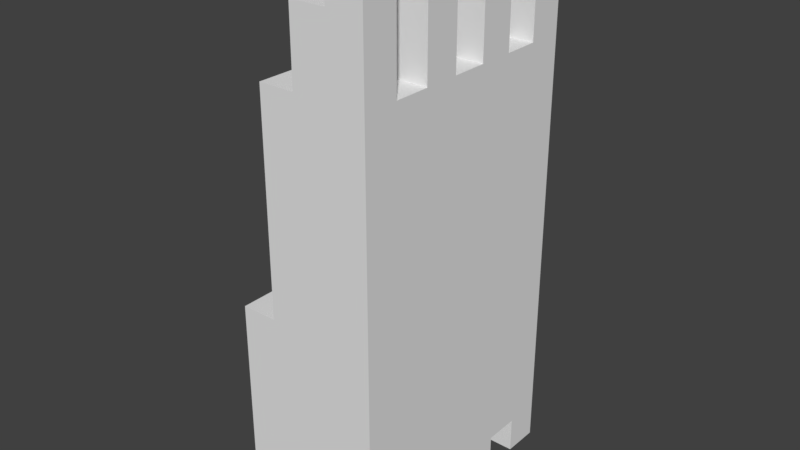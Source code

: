 # Source: ThunderBeastHand.blend  (saved by Blender 2.79.0; exported with 4.5.12 LTS)
import bpy
from mathutils import Matrix  # noqa: F401  (used for matrix-valued properties, if any)

bpy.ops.wm.read_factory_settings(use_empty=True)
scene = bpy.context.scene
scene.name = 'Scene'

# ---- collections
col_collection_1 = bpy.data.collections.new('Collection 1'); scene.collection.children.link(col_collection_1)

# ---- world
world_world = bpy.data.worlds.new('World'); scene.world = world_world
world_world.color = (0.05088, 0.05088, 0.05088)
world_world.use_sun_shadow = False
world_world.sun_shadow_jitter_overblur = 0.0
world_world.cycles.sampling_method = 'MANUAL'

# ---- meshes
me_thunderbeasthand_002 = bpy.data.meshes.new('ThunderBeastHand.002')
me_thunderbeasthand_002.from_pydata([(0.08154, -0.1929, 0.3991), (0.03154, -0.1929, 0.3991), (0.03154, -0.1929, 0.3491), (0.08154, -0.1929, 0.3491), (0.08154, -0.09286, 0.3991), (0.03154, -0.09286, 0.3991), (0.03154, -0.09286, 0.3491), (0.08154, -0.09286, 0.3491), (0.08154, 0.007139, 0.3991), (0.03154, 0.007139, 0.3991), (0.03154, 0.007139, 0.3491), (0.08154, 0.007139, 0.3491), (0.08154, 0.1071, 0.3991), (0.03154, 0.1071, 0.3991), (0.03154, 0.1071, 0.3491), (0.08154, 0.1071, 0.3491), (0.03154, -0.1929, 0.2991), (0.08154, -0.1929, 0.2991), (0.03154, -0.09286, 0.2991), (0.08154, -0.09286, 0.2991), (0.03154, 0.007139, 0.2991), (0.08154, 0.007139, 0.2991), (0.03154, 0.1071, 0.2991), (0.08154, 0.1071, 0.2991), (0.03154, -0.1929, 0.2491), (0.08154, -0.1929, 0.2491), (0.03154, -0.09286, 0.2491), (0.08154, -0.09286, 0.2491), (0.03154, 0.007139, 0.2491), (0.08154, 0.007139, 0.2491), (0.03154, 0.1071, 0.2491), (0.08154, 0.1071, 0.2491), (0.03154, -0.1929, 0.1991), (0.08154, -0.1929, 0.1991), (0.03154, -0.1929, 0.1491), (0.08154, -0.1929, 0.1491), (0.03154, -0.1929, 0.09914), (0.08154, -0.1929, 0.09914), (0.03154, -0.1929, 0.04914), (0.08154, -0.1929, 0.04914), (0.03154, -0.1929, -0.0008553), (0.08154, -0.1929, -0.0008553), (0.03154, -0.1929, -0.05086), (0.08154, -0.1929, -0.05086), (0.03154, -0.1929, -0.1009), (0.08154, -0.1929, -0.1009), (0.03154, -0.1929, -0.1509), (0.08154, -0.1929, -0.1509), (0.03154, -0.1929, -0.2009), (0.08154, -0.1929, -0.2009), (0.03154, -0.1929, -0.2509), (0.08154, -0.1929, -0.2509), (0.03154, -0.1929, -0.3009), (0.08154, -0.1929, -0.3009), (0.08154, -0.09286, -0.3009), (0.03154, -0.09286, -0.3009), (0.03154, -0.09286, -0.3509), (0.08154, -0.09286, -0.3509), (0.08154, 0.007139, -0.3009), (0.03154, 0.007139, -0.3009), (0.03154, 0.007139, -0.3509), (0.08154, 0.007139, -0.3509), (0.08154, 0.1071, -0.3009), (0.03154, 0.1071, -0.3009), (0.03154, 0.1071, -0.3509), (0.08154, 0.1071, -0.3509), (-0.01846, -0.1929, 0.3491), (-0.01846, -0.1929, 0.2991), (-0.01846, -0.09286, 0.3491), (-0.01846, -0.09286, 0.2991), (-0.01846, 0.007139, 0.3491), (-0.01846, 0.007139, 0.2991), (-0.01846, 0.1071, 0.3491), (-0.01846, 0.1071, 0.2991), (-0.01846, -0.1929, 0.2491), (-0.01846, -0.09286, 0.2491), (-0.01846, 0.007139, 0.2491), (-0.01846, 0.1071, 0.2491), (-0.01846, -0.1929, 0.1991), (-0.01846, -0.1929, 0.1491), (-0.01846, -0.1929, 0.09914), (-0.01846, -0.1929, 0.04914), (-0.01846, -0.1929, -0.0008553), (-0.01846, -0.1929, -0.05086), (-0.01846, -0.1929, -0.1009), (-0.01846, -0.1929, -0.1509), (-0.01846, -0.1929, -0.2009), (-0.01846, -0.1929, -0.2509), (-0.01846, -0.1929, -0.3009), (0.03154, 0.1071, -0.2509), (-0.01846, 0.1071, -0.2509), (-0.01846, 0.1071, -0.3009), (-0.06846, -0.1929, 0.2491), (-0.06846, -0.1929, 0.1991), (-0.06846, -0.1929, 0.1491), (-0.06846, -0.1929, 0.09914), (-0.06846, -0.1929, 0.04914), (-0.06846, -0.1929, -0.0008553), (-0.06846, -0.1929, -0.05086), (-0.06846, -0.1929, -0.1009), (-0.06846, -0.1929, -0.1509), (-0.06846, -0.1929, -0.2009), (-0.06846, -0.1929, -0.2509), (-0.06846, -0.1929, -0.3009), (-0.06846, -0.1929, -0.3509), (-0.01846, -0.1929, -0.3509), (-0.1185, -0.1929, -0.05086), (-0.1185, -0.1929, -0.1009), (-0.1185, -0.1929, -0.1509), (-0.1185, -0.1929, -0.2009), (-0.1185, -0.1929, -0.2509), (-0.1185, -0.1929, -0.3009), (-0.06846, -0.09286, -0.2509), (-0.1185, -0.09286, -0.2509), (-0.1185, -0.09286, -0.3009), (-0.06846, -0.09286, -0.3009), (-0.06846, 0.05714, -0.2509), (-0.1185, 0.05714, -0.2509), (-0.1185, 0.05714, -0.3009), (-0.06846, 0.05714, -0.3009), (-0.06846, -0.04286, -0.3009), (-0.1185, -0.04286, -0.3009), (-0.1185, -0.04286, -0.3509), (-0.06846, -0.04286, -0.3509), (-0.06846, 0.1071, -0.3009), (-0.1185, 0.1071, -0.3009), (-0.1185, 0.1071, -0.3509), (-0.06846, 0.1071, -0.3509), (0.08154, -0.1429, 0.3991), (0.08154, -0.1429, 0.3491), (0.03154, -0.1429, 0.3491), (0.03154, -0.1429, 0.3991), (0.08154, -0.04286, 0.3991), (0.08154, -0.04286, 0.3491), (0.03154, -0.04286, 0.3491), (0.03154, -0.04286, 0.3991), (0.08154, 0.05714, 0.3991), (0.08154, 0.05714, 0.3491), (0.03154, 0.05714, 0.3491), (0.03154, 0.05714, 0.3991), (0.08154, 0.1571, 0.3991), (0.08154, 0.1571, 0.3491), (0.03154, 0.1571, 0.3491), (0.03154, 0.1571, 0.3991), (0.08154, -0.1429, 0.2991), (0.03154, -0.1429, 0.2991), (0.08154, -0.04286, 0.2991), (0.03154, -0.04286, 0.2991), (0.08154, 0.05714, 0.2991), (0.03154, 0.05714, 0.2991), (0.08154, 0.1571, 0.2991), (0.03154, 0.1571, 0.2991), (0.08154, -0.1429, 0.2491), (0.03154, -0.1429, 0.2491), (0.08154, -0.04286, 0.2491), (0.03154, -0.04286, 0.2491), (0.08154, 0.05714, 0.2491), (0.03154, 0.05714, 0.2491), (0.08154, 0.1571, 0.2491), (0.03154, 0.1571, 0.2491), (0.08154, 0.1571, 0.1991), (0.03154, 0.1571, 0.1991), (0.08154, 0.1571, 0.1491), (0.03154, 0.1571, 0.1491), (0.08154, 0.1571, 0.09914), (0.03154, 0.1571, 0.09914), (0.08154, 0.1571, 0.04914), (0.03154, 0.1571, 0.04914), (0.08154, 0.1571, -0.0008553), (0.03154, 0.1571, -0.0008553), (0.08154, 0.1571, -0.05086), (0.03154, 0.1571, -0.05086), (0.08154, 0.1571, -0.1009), (0.03154, 0.1571, -0.1009), (0.08154, 0.1571, -0.1509), (0.03154, 0.1571, -0.1509), (0.08154, 0.1571, -0.2009), (0.03154, 0.1571, -0.2009), (0.08154, 0.1571, -0.2509), (0.03154, 0.1571, -0.2509), (0.08154, 0.1571, -0.3009), (0.03154, 0.1571, -0.3009), (0.08154, -0.04286, -0.3009), (0.08154, -0.04286, -0.3509), (0.03154, -0.04286, -0.3509), (0.03154, -0.04286, -0.3009), (0.08154, 0.05714, -0.3009), (0.08154, 0.05714, -0.3509), (0.03154, 0.05714, -0.3509), (0.03154, 0.05714, -0.3009), (0.08154, 0.1571, -0.3509), (0.03154, 0.1571, -0.3509), (-0.01846, -0.1429, 0.2991), (-0.01846, -0.1429, 0.3491), (-0.01846, -0.04286, 0.2991), (-0.01846, -0.04286, 0.3491), (-0.01846, 0.05714, 0.2991), (-0.01846, 0.05714, 0.3491), (-0.01846, 0.1571, 0.2991), (-0.01846, 0.1571, 0.3491), (-0.01846, -0.1429, 0.2491), (-0.01846, -0.04286, 0.2491), (-0.01846, 0.05714, 0.2491), (-0.01846, 0.1571, 0.2491), (-0.01846, 0.1571, 0.1991), (-0.01846, 0.1571, 0.1491), (-0.01846, 0.1571, 0.09914), (-0.01846, 0.1571, 0.04914), (-0.01846, 0.1571, -0.0008553), (-0.01846, 0.1571, -0.05086), (-0.01846, 0.1571, -0.1009), (-0.01846, 0.1571, -0.1509), (-0.01846, 0.1571, -0.2009), (-0.01846, 0.1571, -0.2509), (0.03154, -0.1429, -0.2509), (0.03154, -0.1429, -0.3009), (-0.01846, -0.1429, -0.3009), (-0.01846, -0.1429, -0.2509), (-0.01846, 0.1571, -0.3009), (-0.06846, 0.1571, 0.1991), (-0.06846, 0.1571, 0.2491), (-0.06846, 0.1571, 0.1491), (-0.06846, 0.1571, 0.09914), (-0.06846, 0.1571, 0.04914), (-0.06846, 0.1571, -0.0008553), (-0.06846, 0.1571, -0.05086), (-0.06846, 0.1571, -0.1009), (-0.06846, 0.1571, -0.1509), (-0.06846, 0.1571, -0.2009), (-0.06846, 0.1571, -0.2509), (-0.06846, -0.1429, -0.3009), (-0.06846, -0.1429, -0.2509), (-0.01846, -0.1429, -0.3509), (-0.06846, -0.1429, -0.3509), (-0.1185, 0.1571, -0.1009), (-0.1185, 0.1571, -0.05086), (-0.1185, 0.1571, -0.1509), (-0.1185, 0.1571, -0.2009), (-0.1185, 0.1571, -0.2509), (-0.1185, -0.1429, -0.3009), (-0.1185, -0.1429, -0.2509), (-0.06846, 0.007139, -0.2509), (-0.06846, 0.007139, -0.3009), (-0.1185, 0.007139, -0.3009), (-0.1185, 0.007139, -0.2509), (-0.06846, 0.1571, -0.3009), (-0.1185, 0.1571, -0.3009), (-0.06846, 0.007139, -0.3509), (-0.1185, 0.007139, -0.3509), (-0.06846, 0.1571, -0.3509), (-0.1185, 0.1571, -0.3509), (-0.06846, -0.1429, 0.2491), (-0.06846, -0.09286, 0.2491), (-0.06846, -0.04286, 0.2491), (-0.06846, 0.007139, 0.2491), (-0.06846, 0.05714, 0.2491), (-0.06846, 0.1071, 0.2491), (-0.06846, -0.1429, -0.05086), (-0.1185, -0.1429, -0.05086), (-0.06846, -0.09286, -0.05086), (-0.1185, -0.09286, -0.05086), (-0.06846, -0.04286, -0.05086), (-0.1185, -0.04286, -0.05086), (-0.06846, 0.007139, -0.05086), (-0.1185, 0.007139, -0.05086), (-0.06846, 0.05714, -0.05086), (-0.1185, 0.05714, -0.05086), (-0.06846, 0.1071, -0.05086), (-0.1185, 0.1071, -0.05086), (0.08154, -0.1429, -0.3009), (-0.01846, -0.09286, -0.2509), (0.03154, -0.09286, -0.2509), (-0.01846, -0.04286, -0.2509), (0.03154, -0.04286, -0.2509), (-0.01846, 0.007139, -0.2509), (0.03154, 0.007139, -0.2509), (-0.01846, 0.05714, -0.2509), (0.03154, 0.05714, -0.2509), (-0.06846, -0.04286, -0.2509), (-0.06846, 0.1071, -0.2509), (0.08154, -0.1429, 0.1991), (0.08154, -0.09286, 0.1991), (0.08154, -0.04286, 0.1991), (0.08154, 0.007139, 0.1991), (0.08154, 0.05714, 0.1991), (0.08154, 0.1071, 0.1991), (0.08154, -0.1429, 0.1491), (0.08154, -0.09286, 0.1491), (0.08154, -0.04286, 0.1491), (0.08154, 0.007139, 0.1491), (0.08154, 0.05714, 0.1491), (0.08154, 0.1071, 0.1491), (0.08154, -0.1429, 0.09914), (0.08154, -0.09286, 0.09914), (0.08154, -0.04286, 0.09914), (0.08154, 0.007139, 0.09914), (0.08154, 0.05714, 0.09914), (0.08154, 0.1071, 0.09914), (0.08154, -0.1429, 0.04914), (0.08154, -0.09286, 0.04914), (0.08154, -0.04286, 0.04914), (0.08154, 0.007139, 0.04914), (0.08154, 0.05714, 0.04914), (0.08154, 0.1071, 0.04914), (0.08154, -0.1429, -0.0008553), (0.08154, -0.09286, -0.0008553), (0.08154, -0.04286, -0.0008553), (0.08154, 0.007139, -0.0008553), (0.08154, 0.05714, -0.0008553), (0.08154, 0.1071, -0.0008553), (0.08154, -0.1429, -0.05086), (0.08154, -0.09286, -0.05086), (0.08154, -0.04286, -0.05086), (0.08154, 0.007139, -0.05086), (0.08154, 0.05714, -0.05086), (0.08154, 0.1071, -0.05086), (0.08154, -0.1429, -0.1009), (0.08154, -0.09286, -0.1009), (0.08154, -0.04286, -0.1009), (0.08154, 0.007139, -0.1009), (0.08154, 0.05714, -0.1009), (0.08154, 0.1071, -0.1009), (0.08154, -0.1429, -0.1509), (0.08154, -0.09286, -0.1509), (0.08154, -0.04286, -0.1509), (0.08154, 0.007139, -0.1509), (0.08154, 0.05714, -0.1509), (0.08154, 0.1071, -0.1509), (0.08154, -0.1429, -0.2009), (0.08154, -0.09286, -0.2009), (0.08154, -0.04286, -0.2009), (0.08154, 0.007139, -0.2009), (0.08154, 0.05714, -0.2009), (0.08154, 0.1071, -0.2009), (0.08154, -0.1429, -0.2509), (0.08154, -0.09286, -0.2509), (0.08154, -0.04286, -0.2509), (0.08154, 0.007139, -0.2509), (0.08154, 0.05714, -0.2509), (0.08154, 0.1071, -0.2509), (-0.06846, -0.1429, 0.1991), (-0.06846, -0.09286, 0.1991), (-0.06846, -0.04286, 0.1991), (-0.06846, 0.007139, 0.1991), (-0.06846, 0.05714, 0.1991), (-0.06846, 0.1071, 0.1991), (-0.06846, -0.1429, 0.1491), (-0.06846, -0.09286, 0.1491), (-0.06846, -0.04286, 0.1491), (-0.06846, 0.007139, 0.1491), (-0.06846, 0.05714, 0.1491), (-0.06846, 0.1071, 0.1491), (-0.06846, -0.1429, 0.09914), (-0.06846, -0.09286, 0.09914), (-0.06846, -0.04286, 0.09914), (-0.06846, 0.007139, 0.09914), (-0.06846, 0.05714, 0.09914), (-0.06846, 0.1071, 0.09914), (-0.06846, -0.1429, 0.04914), (-0.06846, -0.09286, 0.04914), (-0.06846, -0.04286, 0.04914), (-0.06846, 0.007139, 0.04914), (-0.06846, 0.05714, 0.04914), (-0.06846, 0.1071, 0.04914), (-0.06846, -0.1429, -0.0008553), (-0.06846, -0.09286, -0.0008553), (-0.06846, -0.04286, -0.0008553), (-0.06846, 0.007139, -0.0008553), (-0.06846, 0.05714, -0.0008553), (-0.06846, 0.1071, -0.0008553), (-0.1185, -0.1429, -0.1009), (-0.1185, -0.09286, -0.1009), (-0.1185, -0.04286, -0.1009), (-0.1185, 0.007139, -0.1009), (-0.1185, 0.05714, -0.1009), (-0.1185, 0.1071, -0.1009), (-0.1185, -0.1429, -0.1509), (-0.1185, -0.09286, -0.1509), (-0.1185, -0.04286, -0.1509), (-0.1185, 0.007139, -0.1509), (-0.1185, 0.05714, -0.1509), (-0.1185, 0.1071, -0.1509), (-0.1185, -0.1429, -0.2009), (-0.1185, -0.09286, -0.2009), (-0.1185, -0.04286, -0.2009), (-0.1185, 0.007139, -0.2009), (-0.1185, 0.05714, -0.2009), (-0.1185, 0.1071, -0.2009), (-0.1185, -0.04286, -0.2509), (-0.1185, 0.1071, -0.2509)], [], [(0, 1, 2, 3), (4, 5, 6, 7), (8, 9, 10, 11), (12, 13, 14, 15), (3, 2, 16, 17), (7, 6, 18, 19), (11, 10, 20, 21), (15, 14, 22, 23), (17, 16, 24, 25), (19, 18, 26, 27), (21, 20, 28, 29), (23, 22, 30, 31), (25, 24, 32, 33), (33, 32, 34, 35), (35, 34, 36, 37), (37, 36, 38, 39), (39, 38, 40, 41), (41, 40, 42, 43), (43, 42, 44, 45), (45, 44, 46, 47), (47, 46, 48, 49), (49, 48, 50, 51), (51, 50, 52, 53), (54, 55, 56, 57), (58, 59, 60, 61), (62, 63, 64, 65), (2, 66, 67, 16), (6, 68, 69, 18), (10, 70, 71, 20), (14, 72, 73, 22), (16, 67, 74, 24), (18, 69, 75, 26), (20, 71, 76, 28), (22, 73, 77, 30), (24, 74, 78, 32), (32, 78, 79, 34), (34, 79, 80, 36), (36, 80, 81, 38), (38, 81, 82, 40), (40, 82, 83, 42), (42, 83, 84, 44), (44, 84, 85, 46), (46, 85, 86, 48), (48, 86, 87, 50), (50, 87, 88, 52), (89, 90, 91, 63), (74, 92, 93, 78), (78, 93, 94, 79), (79, 94, 95, 80), (80, 95, 96, 81), (81, 96, 97, 82), (82, 97, 98, 83), (83, 98, 99, 84), (84, 99, 100, 85), (85, 100, 101, 86), (86, 101, 102, 87), (87, 102, 103, 88), (88, 103, 104, 105), (98, 106, 107, 99), (99, 107, 108, 100), (100, 108, 109, 101), (101, 109, 110, 102), (102, 110, 111, 103), (112, 113, 114, 115), (116, 117, 118, 119), (120, 121, 122, 123), (124, 125, 126, 127), (128, 129, 130, 131), (132, 133, 134, 135), (136, 137, 138, 139), (140, 141, 142, 143), (129, 144, 145, 130), (133, 146, 147, 134), (137, 148, 149, 138), (141, 150, 151, 142), (144, 152, 153, 145), (146, 154, 155, 147), (148, 156, 157, 149), (150, 158, 159, 151), (158, 160, 161, 159), (160, 162, 163, 161), (162, 164, 165, 163), (164, 166, 167, 165), (166, 168, 169, 167), (168, 170, 171, 169), (170, 172, 173, 171), (172, 174, 175, 173), (174, 176, 177, 175), (176, 178, 179, 177), (178, 180, 181, 179), (182, 183, 184, 185), (186, 187, 188, 189), (180, 190, 191, 181), (130, 145, 192, 193), (134, 147, 194, 195), (138, 149, 196, 197), (142, 151, 198, 199), (145, 153, 200, 192), (147, 155, 201, 194), (149, 157, 202, 196), (151, 159, 203, 198), (159, 161, 204, 203), (161, 163, 205, 204), (163, 165, 206, 205), (165, 167, 207, 206), (167, 169, 208, 207), (169, 171, 209, 208), (171, 173, 210, 209), (173, 175, 211, 210), (175, 177, 212, 211), (177, 179, 213, 212), (214, 215, 216, 217), (179, 181, 218, 213), (203, 204, 219, 220), (204, 205, 221, 219), (205, 206, 222, 221), (206, 207, 223, 222), (207, 208, 224, 223), (208, 209, 225, 224), (209, 210, 226, 225), (210, 211, 227, 226), (211, 212, 228, 227), (212, 213, 229, 228), (217, 216, 230, 231), (216, 232, 233, 230), (225, 226, 234, 235), (226, 227, 236, 234), (227, 228, 237, 236), (228, 229, 238, 237), (231, 230, 239, 240), (241, 242, 243, 244), (229, 245, 246, 238), (242, 247, 248, 243), (245, 249, 250, 246), (0, 128, 131, 1), (4, 132, 135, 5), (8, 136, 139, 9), (12, 140, 143, 13), (152, 27, 26, 153), (154, 29, 28, 155), (156, 31, 30, 157), (2, 130, 193, 66), (6, 134, 195, 68), (10, 138, 197, 70), (14, 142, 199, 72), (153, 26, 75, 200), (155, 28, 76, 201), (157, 30, 77, 202), (74, 200, 251, 92), (200, 75, 252, 251), (75, 201, 253, 252), (201, 76, 254, 253), (76, 202, 255, 254), (202, 77, 256, 255), (77, 203, 220, 256), (98, 257, 258, 106), (257, 259, 260, 258), (259, 261, 262, 260), (261, 263, 264, 262), (263, 265, 266, 264), (265, 267, 268, 266), (267, 225, 235, 268), (53, 52, 215, 269), (269, 215, 55, 54), (182, 185, 59, 58), (186, 189, 63, 62), (57, 56, 184, 183), (61, 60, 188, 187), (65, 64, 191, 190), (214, 217, 270, 271), (271, 270, 272, 273), (273, 272, 274, 275), (275, 274, 276, 277), (277, 276, 90, 89), (52, 88, 216, 215), (63, 91, 218, 181), (217, 231, 112, 270), (270, 112, 278, 272), (272, 278, 241, 274), (274, 241, 116, 276), (276, 116, 279, 90), (90, 279, 229, 213), (105, 104, 233, 232), (231, 240, 113, 112), (241, 244, 117, 116), (103, 111, 239, 230), (115, 114, 121, 120), (119, 118, 125, 124), (123, 122, 248, 247), (127, 126, 250, 249), (0, 3, 129, 128), (4, 7, 133, 132), (8, 11, 137, 136), (12, 15, 141, 140), (3, 17, 144, 129), (7, 19, 146, 133), (11, 21, 148, 137), (15, 23, 150, 141), (17, 25, 152, 144), (19, 27, 154, 146), (21, 29, 156, 148), (23, 31, 158, 150), (25, 33, 280, 152), (152, 280, 281, 27), (27, 281, 282, 154), (154, 282, 283, 29), (29, 283, 284, 156), (156, 284, 285, 31), (31, 285, 160, 158), (33, 35, 286, 280), (280, 286, 287, 281), (281, 287, 288, 282), (282, 288, 289, 283), (283, 289, 290, 284), (284, 290, 291, 285), (285, 291, 162, 160), (35, 37, 292, 286), (286, 292, 293, 287), (287, 293, 294, 288), (288, 294, 295, 289), (289, 295, 296, 290), (290, 296, 297, 291), (291, 297, 164, 162), (37, 39, 298, 292), (292, 298, 299, 293), (293, 299, 300, 294), (294, 300, 301, 295), (295, 301, 302, 296), (296, 302, 303, 297), (297, 303, 166, 164), (39, 41, 304, 298), (298, 304, 305, 299), (299, 305, 306, 300), (300, 306, 307, 301), (301, 307, 308, 302), (302, 308, 309, 303), (303, 309, 168, 166), (41, 43, 310, 304), (304, 310, 311, 305), (305, 311, 312, 306), (306, 312, 313, 307), (307, 313, 314, 308), (308, 314, 315, 309), (309, 315, 170, 168), (43, 45, 316, 310), (310, 316, 317, 311), (311, 317, 318, 312), (312, 318, 319, 313), (313, 319, 320, 314), (314, 320, 321, 315), (315, 321, 172, 170), (45, 47, 322, 316), (316, 322, 323, 317), (317, 323, 324, 318), (318, 324, 325, 319), (319, 325, 326, 320), (320, 326, 327, 321), (321, 327, 174, 172), (47, 49, 328, 322), (322, 328, 329, 323), (323, 329, 330, 324), (324, 330, 331, 325), (325, 331, 332, 326), (326, 332, 333, 327), (327, 333, 176, 174), (49, 51, 334, 328), (328, 334, 335, 329), (329, 335, 336, 330), (330, 336, 337, 331), (331, 337, 338, 332), (332, 338, 339, 333), (333, 339, 178, 176), (51, 53, 269, 334), (334, 269, 54, 335), (335, 54, 182, 336), (336, 182, 58, 337), (337, 58, 186, 338), (338, 186, 62, 339), (339, 62, 180, 178), (54, 57, 183, 182), (58, 61, 187, 186), (62, 65, 190, 180), (88, 105, 232, 216), (112, 115, 120, 278), (278, 120, 242, 241), (116, 119, 124, 279), (279, 124, 245, 229), (120, 123, 247, 242), (124, 127, 249, 245), (1, 131, 130, 2), (5, 135, 134, 6), (9, 139, 138, 10), (13, 143, 142, 14), (214, 271, 55, 215), (271, 273, 185, 55), (273, 275, 59, 185), (275, 277, 189, 59), (277, 89, 63, 189), (55, 185, 184, 56), (59, 189, 188, 60), (63, 181, 191, 64), (66, 193, 192, 67), (68, 195, 194, 69), (70, 197, 196, 71), (72, 199, 198, 73), (67, 192, 200, 74), (69, 194, 201, 75), (71, 196, 202, 76), (73, 198, 203, 77), (90, 213, 218, 91), (92, 251, 340, 93), (251, 252, 341, 340), (252, 253, 342, 341), (253, 254, 343, 342), (254, 255, 344, 343), (255, 256, 345, 344), (256, 220, 219, 345), (93, 340, 346, 94), (340, 341, 347, 346), (341, 342, 348, 347), (342, 343, 349, 348), (343, 344, 350, 349), (344, 345, 351, 350), (345, 219, 221, 351), (94, 346, 352, 95), (346, 347, 353, 352), (347, 348, 354, 353), (348, 349, 355, 354), (349, 350, 356, 355), (350, 351, 357, 356), (351, 221, 222, 357), (95, 352, 358, 96), (352, 353, 359, 358), (353, 354, 360, 359), (354, 355, 361, 360), (355, 356, 362, 361), (356, 357, 363, 362), (357, 222, 223, 363), (96, 358, 364, 97), (358, 359, 365, 364), (359, 360, 366, 365), (360, 361, 367, 366), (361, 362, 368, 367), (362, 363, 369, 368), (363, 223, 224, 369), (97, 364, 257, 98), (364, 365, 259, 257), (365, 366, 261, 259), (366, 367, 263, 261), (367, 368, 265, 263), (368, 369, 267, 265), (369, 224, 225, 267), (103, 230, 233, 104), (106, 258, 370, 107), (258, 260, 371, 370), (260, 262, 372, 371), (262, 264, 373, 372), (264, 266, 374, 373), (266, 268, 375, 374), (268, 235, 234, 375), (107, 370, 376, 108), (370, 371, 377, 376), (371, 372, 378, 377), (372, 373, 379, 378), (373, 374, 380, 379), (374, 375, 381, 380), (375, 234, 236, 381), (108, 376, 382, 109), (376, 377, 383, 382), (377, 378, 384, 383), (378, 379, 385, 384), (379, 380, 386, 385), (380, 381, 387, 386), (381, 236, 237, 387), (109, 382, 240, 110), (382, 383, 113, 240), (383, 384, 388, 113), (384, 385, 244, 388), (385, 386, 117, 244), (386, 387, 389, 117), (387, 237, 238, 389), (110, 240, 239, 111), (113, 388, 121, 114), (388, 244, 243, 121), (117, 389, 125, 118), (389, 238, 246, 125), (121, 243, 248, 122), (125, 246, 250, 126)])
_ca = me_thunderbeasthand_002.color_attributes.new('Col', 'BYTE_COLOR', 'CORNER')
_ca.data.foreach_set('color', [0.0331, 0.0, 0.1329, 1.0, 0.0331, 0.0, 0.1329, 1.0, 0.0331, 0.0, 0.1329, 1.0, 0.0331, 0.0, 0.1329, 1.0, 0.0331, 0.0, 0.1329, 1.0, 0.0331, 0.0, 0.1329, 1.0, 0.0331, 0.0, 0.1329, 1.0, 0.0331, 0.0, 0.1329, 1.0, 0.0331, 0.0, 0.1329, 1.0, 0.0331, 0.0, 0.1329, 1.0, 0.0331, 0.0, 0.1329, 1.0, 0.0331, 0.0, 0.1329, 1.0, 0.0331, 0.0, 0.1329, 1.0, 0.0331, 0.0, 0.1329, 1.0, 0.0331, 0.0, 0.1329, 1.0, 0.0331, 0.0, 0.1329, 1.0, 0.06125, 0.01161, 0.3185, 1.0, 0.06125, 0.01161, 0.3185, 1.0, 0.06125, 0.01161, 0.3185, 1.0, 0.06125, 0.01161, 0.3185, 1.0, 0.06125, 0.01161, 0.3185, 1.0, 0.06125, 0.01161, 0.3185, 1.0, 0.06125, 0.01161, 0.3185, 1.0, 0.06125, 0.01161, 0.3185, 1.0, 0.06125, 0.01161, 0.3185, 1.0, 0.06125, 0.01161, 0.3185, 1.0, 0.06125, 0.01161, 0.3185, 1.0, 0.06125, 0.01161, 0.3185, 1.0, 0.06125, 0.01161, 0.3185, 1.0, 0.06125, 0.01161, 0.3185, 1.0, 0.06125, 0.01161, 0.3185, 1.0, 0.06125, 0.01161, 0.3185, 1.0, 0.07227, 0.02122, 0.3185, 1.0, 0.07227, 0.02122, 0.3185, 1.0, 0.07227, 0.02122, 0.3185, 1.0, 0.07227, 0.02122, 0.3185, 1.0, 0.06125, 0.01161, 0.3185, 1.0, 0.06125, 0.01161, 0.3185, 1.0, 0.06125, 0.01161, 0.3185, 1.0, 0.06125, 0.01161, 0.3185, 1.0, 0.06125, 0.01161, 0.3185, 1.0, 0.06125, 0.01161, 0.3185, 1.0, 0.06125, 0.01161, 0.3185, 1.0, 0.06125, 0.01161, 0.3185, 1.0, 0.06125, 0.01161, 0.3185, 1.0, 0.06125, 0.01161, 0.3185, 1.0, 0.06125, 0.01161, 0.3185, 1.0, 0.06125, 0.01161, 0.3185, 1.0, 0.07227, 0.02122, 0.3185, 1.0, 0.07227, 0.02122, 0.3185, 1.0, 0.07227, 0.02122, 0.3185, 1.0, 0.07227, 0.02122, 0.3185, 1.0, 0.06125, 0.01161, 0.3185, 1.0, 0.06125, 0.01161, 0.3185, 1.0, 0.06125, 0.01161, 0.3185, 1.0, 0.06125, 0.01161, 0.3185, 1.0, 0.07227, 0.02122, 0.3185, 1.0, 0.07227, 0.02122, 0.3185, 1.0, 0.07227, 0.02122, 0.3185, 1.0, 0.07227, 0.02122, 0.3185, 1.0, 0.06125, 0.01161, 0.3185, 1.0, 0.06125, 0.01161, 0.3185, 1.0, 0.06125, 0.01161, 0.3185, 1.0, 0.06125, 0.01161, 0.3185, 1.0, 0.07227, 0.02122, 0.3185, 1.0, 0.07227, 0.02122, 0.3185, 1.0, 0.07227, 0.02122, 0.3185, 1.0, 0.07227, 0.02122, 0.3185, 1.0, 0.06125, 0.01161, 0.3185, 1.0, 0.06125, 0.01161, 0.3185, 1.0, 0.06125, 0.01161, 0.3185, 1.0, 0.06125, 0.01161, 0.3185, 1.0, 0.07227, 0.02122, 0.3185, 1.0, 0.07227, 0.02122, 0.3185, 1.0, 0.07227, 0.02122, 0.3185, 1.0, 0.07227, 0.02122, 0.3185, 1.0, 0.07227, 0.02122, 0.3185, 1.0, 0.07227, 0.02122, 0.3185, 1.0, 0.07227, 0.02122, 0.3185, 1.0, 0.07227, 0.02122, 0.3185, 1.0, 0.06125, 0.01161, 0.3185, 1.0, 0.06125, 0.01161, 0.3185, 1.0, 0.06125, 0.01161, 0.3185, 1.0, 0.06125, 0.01161, 0.3185, 1.0, 0.07227, 0.02122, 0.3185, 1.0, 0.07227, 0.02122, 0.3185, 1.0, 0.07227, 0.02122, 0.3185, 1.0, 0.07227, 0.02122, 0.3185, 1.0, 0.07227, 0.02122, 0.3185, 1.0, 0.07227, 0.02122, 0.3185, 1.0, 0.07227, 0.02122, 0.3185, 1.0, 0.07227, 0.02122, 0.3185, 1.0, 0.07227, 0.02122, 0.3185, 1.0, 0.07227, 0.02122, 0.3185, 1.0, 0.07227, 0.02122, 0.3185, 1.0, 0.07227, 0.02122, 0.3185, 1.0, 0.07227, 0.02122, 0.3185, 1.0, 0.07227, 0.02122, 0.3185, 1.0, 0.07227, 0.02122, 0.3185, 1.0, 0.07227, 0.02122, 0.3185, 1.0, 0.07227, 0.02122, 0.3185, 1.0, 0.07227, 0.02122, 0.3185, 1.0, 0.07227, 0.02122, 0.3185, 1.0, 0.07227, 0.02122, 0.3185, 1.0, 0.06125, 0.01161, 0.3185, 1.0, 0.06125, 0.01161, 0.3185, 1.0, 0.06125, 0.01161, 0.3185, 1.0, 0.06125, 0.01161, 0.3185, 1.0, 0.06125, 0.01161, 0.3185, 1.0, 0.06125, 0.01161, 0.3185, 1.0, 0.06125, 0.01161, 0.3185, 1.0, 0.06125, 0.01161, 0.3185, 1.0, 0.07227, 0.02122, 0.3185, 1.0, 0.07227, 0.02122, 0.3185, 1.0, 0.07227, 0.02122, 0.3185, 1.0, 0.07227, 0.02122, 0.3185, 1.0, 0.06125, 0.01161, 0.3185, 1.0, 0.06125, 0.01161, 0.3185, 1.0, 0.06125, 0.01161, 0.3185, 1.0, 0.06125, 0.01161, 0.3185, 1.0, 0.07227, 0.02122, 0.3185, 1.0, 0.07227, 0.02122, 0.3185, 1.0, 0.07227, 0.02122, 0.3185, 1.0, 0.07227, 0.02122, 0.3185, 1.0, 0.06125, 0.01161, 0.3185, 1.0, 0.06125, 0.01161, 0.3185, 1.0, 0.06125, 0.01161, 0.3185, 1.0, 0.06125, 0.01161, 0.3185, 1.0, 0.07227, 0.02122, 0.3185, 1.0, 0.07227, 0.02122, 0.3185, 1.0, 0.07227, 0.02122, 0.3185, 1.0, 0.07227, 0.02122, 0.3185, 1.0, 0.07227, 0.02122, 0.3185, 1.0, 0.07227, 0.02122, 0.3185, 1.0, 0.07227, 0.02122, 0.3185, 1.0, 0.07227, 0.02122, 0.3185, 1.0, 0.07227, 0.02122, 0.3185, 1.0, 0.07227, 0.02122, 0.3185, 1.0, 0.07227, 0.02122, 0.3185, 1.0, 0.07227, 0.02122, 0.3185, 1.0, 0.06125, 0.01161, 0.3185, 1.0, 0.06125, 0.01161, 0.3185, 1.0, 0.06125, 0.01161, 0.3185, 1.0, 0.06125, 0.01161, 0.3185, 1.0, 0.07227, 0.02122, 0.3185, 1.0, 0.07227, 0.02122, 0.3185, 1.0, 0.07227, 0.02122, 0.3185, 1.0, 0.07227, 0.02122, 0.3185, 1.0, 0.06125, 0.01161, 0.3185, 1.0, 0.06125, 0.01161, 0.3185, 1.0, 0.06125, 0.01161, 0.3185, 1.0, 0.06125, 0.01161, 0.3185, 1.0, 0.07227, 0.02122, 0.3185, 1.0, 0.07227, 0.02122, 0.3185, 1.0, 0.07227, 0.02122, 0.3185, 1.0, 0.07227, 0.02122, 0.3185, 1.0, 0.06125, 0.01161, 0.3185, 1.0, 0.06125, 0.01161, 0.3185, 1.0, 0.06125, 0.01161, 0.3185, 1.0, 0.06125, 0.01161, 0.3185, 1.0, 0.07227, 0.02122, 0.3185, 1.0, 0.07227, 0.02122, 0.3185, 1.0, 0.07227, 0.02122, 0.3185, 1.0, 0.07227, 0.02122, 0.3185, 1.0, 0.06125, 0.01161, 0.3185, 1.0, 0.06125, 0.01161, 0.3185, 1.0, 0.06125, 0.01161, 0.3185, 1.0, 0.06125, 0.01161, 0.3185, 1.0, 0.07227, 0.02122, 0.3185, 1.0, 0.07227, 0.02122, 0.3185, 1.0, 0.07227, 0.02122, 0.3185, 1.0, 0.07227, 0.02122, 0.3185, 1.0, 0.07227, 0.02122, 0.3185, 1.0, 0.07227, 0.02122, 0.3185, 1.0, 0.07227, 0.02122, 0.3185, 1.0, 0.07227, 0.02122, 0.3185, 1.0, 0.06125, 0.01161, 0.3185, 1.0, 0.06125, 0.01161, 0.3185, 1.0, 0.06125, 0.01161, 0.3185, 1.0, 0.06125, 0.01161, 0.3185, 1.0, 0.07227, 0.02122, 0.3185, 1.0, 0.07227, 0.02122, 0.3185, 1.0, 0.07227, 0.02122, 0.3185, 1.0, 0.07227, 0.02122, 0.3185, 1.0, 0.07227, 0.02122, 0.3185, 1.0, 0.07227, 0.02122, 0.3185, 1.0, 0.07227, 0.02122, 0.3185, 1.0, 0.07227, 0.02122, 0.3185, 1.0, 0.06125, 0.01161, 0.3185, 1.0, 0.06125, 0.01161, 0.3185, 1.0, 0.06125, 0.01161, 0.3185, 1.0, 0.06125, 0.01161, 0.3185, 1.0, 0.06125, 0.01161, 0.3185, 1.0, 0.06125, 0.01161, 0.3185, 1.0, 0.06125, 0.01161, 0.3185, 1.0, 0.06125, 0.01161, 0.3185, 1.0, 0.07227, 0.02122, 0.3185, 1.0, 0.07227, 0.02122, 0.3185, 1.0, 0.07227, 0.02122, 0.3185, 1.0, 0.07227, 0.02122, 0.3185, 1.0, 0.06125, 0.01161, 0.3185, 1.0, 0.06125, 0.01161, 0.3185, 1.0, 0.06125, 0.01161, 0.3185, 1.0, 0.06125, 0.01161, 0.3185, 1.0, 0.07227, 0.02122, 0.3185, 1.0, 0.07227, 0.02122, 0.3185, 1.0, 0.07227, 0.02122, 0.3185, 1.0, 0.07227, 0.02122, 0.3185, 1.0, 0.06125, 0.01161, 0.3185, 1.0, 0.06125, 0.01161, 0.3185, 1.0, 0.06125, 0.01161, 0.3185, 1.0, 0.06125, 0.01161, 0.3185, 1.0, 0.06125, 0.01161, 0.3185, 1.0, 0.06125, 0.01161, 0.3185, 1.0, 0.06125, 0.01161, 0.3185, 1.0, 0.06125, 0.01161, 0.3185, 1.0, 0.07227, 0.02122, 0.3185, 1.0, 0.07227, 0.02122, 0.3185, 1.0, 0.07227, 0.02122, 0.3185, 1.0, 0.07227, 0.02122, 0.3185, 1.0, 0.07227, 0.02122, 0.3185, 1.0, 0.07227, 0.02122, 0.3185, 1.0, 0.07227, 0.02122, 0.3185, 1.0, 0.07227, 0.02122, 0.3185, 1.0, 0.07227, 0.02122, 0.3185, 1.0, 0.07227, 0.02122, 0.3185, 1.0, 0.07227, 0.02122, 0.3185, 1.0, 0.07227, 0.02122, 0.3185, 1.0, 0.07227, 0.02122, 0.3185, 1.0, 0.07227, 0.02122, 0.3185, 1.0, 0.07227, 0.02122, 0.3185, 1.0, 0.07227, 0.02122, 0.3185, 1.0, 0.07227, 0.02122, 0.3185, 1.0, 0.07227, 0.02122, 0.3185, 1.0, 0.07227, 0.02122, 0.3185, 1.0, 0.07227, 0.02122, 0.3185, 1.0, 0.06125, 0.01161, 0.3185, 1.0, 0.06125, 0.01161, 0.3185, 1.0, 0.06125, 0.01161, 0.3185, 1.0, 0.06125, 0.01161, 0.3185, 1.0, 0.06125, 0.01161, 0.3185, 1.0, 0.06125, 0.01161, 0.3185, 1.0, 0.06125, 0.01161, 0.3185, 1.0, 0.06125, 0.01161, 0.3185, 1.0, 0.06125, 0.01161, 0.3185, 1.0, 0.06125, 0.01161, 0.3185, 1.0, 0.06125, 0.01161, 0.3185, 1.0, 0.06125, 0.01161, 0.3185, 1.0, 0.07227, 0.02122, 0.3185, 1.0, 0.07227, 0.02122, 0.3185, 1.0, 0.07227, 0.02122, 0.3185, 1.0, 0.07227, 0.02122, 0.3185, 1.0, 0.07227, 0.02122, 0.3185, 1.0, 0.07227, 0.02122, 0.3185, 1.0, 0.07227, 0.02122, 0.3185, 1.0, 0.07227, 0.02122, 0.3185, 1.0, 0.07227, 0.02122, 0.3185, 1.0, 0.07227, 0.02122, 0.3185, 1.0, 0.07227, 0.02122, 0.3185, 1.0, 0.07227, 0.02122, 0.3185, 1.0, 0.07227, 0.02122, 0.3185, 1.0, 0.07227, 0.02122, 0.3185, 1.0, 0.07227, 0.02122, 0.3185, 1.0, 0.07227, 0.02122, 0.3185, 1.0, 0.07227, 0.02122, 0.3185, 1.0, 0.07227, 0.02122, 0.3185, 1.0, 0.07227, 0.02122, 0.3185, 1.0, 0.07227, 0.02122, 0.3185, 1.0, 0.0331, 0.0, 0.1329, 1.0, 0.0331, 0.0, 0.1329, 1.0, 0.0331, 0.0, 0.1329, 1.0, 0.0331, 0.0, 0.1329, 1.0, 0.0331, 0.0, 0.1329, 1.0, 0.0331, 0.0, 0.1329, 1.0, 0.0331, 0.0, 0.1329, 1.0, 0.0331, 0.0, 0.1329, 1.0, 0.0331, 0.0, 0.1329, 1.0, 0.0331, 0.0, 0.1329, 1.0, 0.0331, 0.0, 0.1329, 1.0, 0.0331, 0.0, 0.1329, 1.0, 0.0331, 0.0, 0.1329, 1.0, 0.0331, 0.0, 0.1329, 1.0, 0.0331, 0.0, 0.1329, 1.0, 0.0331, 0.0, 0.1329, 1.0, 0.06125, 0.01161, 0.3185, 1.0, 0.06125, 0.01161, 0.3185, 1.0, 0.06125, 0.01161, 0.3185, 1.0, 0.06125, 0.01161, 0.3185, 1.0, 0.06125, 0.01161, 0.3185, 1.0, 0.06125, 0.01161, 0.3185, 1.0, 0.06125, 0.01161, 0.3185, 1.0, 0.06125, 0.01161, 0.3185, 1.0, 0.06125, 0.01161, 0.3185, 1.0, 0.06125, 0.01161, 0.3185, 1.0, 0.06125, 0.01161, 0.3185, 1.0, 0.06125, 0.01161, 0.3185, 1.0, 0.06125, 0.01161, 0.3185, 1.0, 0.06125, 0.01161, 0.3185, 1.0, 0.06125, 0.01161, 0.3185, 1.0, 0.06125, 0.01161, 0.3185, 1.0, 0.07227, 0.02122, 0.3185, 1.0, 0.07227, 0.02122, 0.3185, 1.0, 0.07227, 0.02122, 0.3185, 1.0, 0.07227, 0.02122, 0.3185, 1.0, 0.06125, 0.01161, 0.3185, 1.0, 0.06125, 0.01161, 0.3185, 1.0, 0.06125, 0.01161, 0.3185, 1.0, 0.06125, 0.01161, 0.3185, 1.0, 0.06125, 0.01161, 0.3185, 1.0, 0.06125, 0.01161, 0.3185, 1.0, 0.06125, 0.01161, 0.3185, 1.0, 0.06125, 0.01161, 0.3185, 1.0, 0.06125, 0.01161, 0.3185, 1.0, 0.06125, 0.01161, 0.3185, 1.0, 0.06125, 0.01161, 0.3185, 1.0, 0.06125, 0.01161, 0.3185, 1.0, 0.06125, 0.01161, 0.3185, 1.0, 0.06125, 0.01161, 0.3185, 1.0, 0.06125, 0.01161, 0.3185, 1.0, 0.06125, 0.01161, 0.3185, 1.0, 0.06125, 0.01161, 0.3185, 1.0, 0.06125, 0.01161, 0.3185, 1.0, 0.06125, 0.01161, 0.3185, 1.0, 0.06125, 0.01161, 0.3185, 1.0, 0.07227, 0.02122, 0.3185, 1.0, 0.07227, 0.02122, 0.3185, 1.0, 0.07227, 0.02122, 0.3185, 1.0, 0.07227, 0.02122, 0.3185, 1.0, 0.06125, 0.01161, 0.3185, 1.0, 0.06125, 0.01161, 0.3185, 1.0, 0.06125, 0.01161, 0.3185, 1.0, 0.06125, 0.01161, 0.3185, 1.0, 0.06125, 0.01161, 0.3185, 1.0, 0.06125, 0.01161, 0.3185, 1.0, 0.06125, 0.01161, 0.3185, 1.0, 0.06125, 0.01161, 0.3185, 1.0, 0.07227, 0.02122, 0.3185, 1.0, 0.07227, 0.02122, 0.3185, 1.0, 0.07227, 0.02122, 0.3185, 1.0, 0.07227, 0.02122, 0.3185, 1.0, 0.06125, 0.01161, 0.3185, 1.0, 0.06125, 0.01161, 0.3185, 1.0, 0.06125, 0.01161, 0.3185, 1.0, 0.06125, 0.01161, 0.3185, 1.0, 0.06125, 0.01161, 0.3185, 1.0, 0.06125, 0.01161, 0.3185, 1.0, 0.06125, 0.01161, 0.3185, 1.0, 0.06125, 0.01161, 0.3185, 1.0, 0.06125, 0.01161, 0.3185, 1.0, 0.06125, 0.01161, 0.3185, 1.0, 0.06125, 0.01161, 0.3185, 1.0, 0.06125, 0.01161, 0.3185, 1.0, 0.07227, 0.02122, 0.3185, 1.0, 0.07227, 0.02122, 0.3185, 1.0, 0.07227, 0.02122, 0.3185, 1.0, 0.07227, 0.02122, 0.3185, 1.0, 0.07227, 0.02122, 0.3185, 1.0, 0.07227, 0.02122, 0.3185, 1.0, 0.07227, 0.02122, 0.3185, 1.0, 0.07227, 0.02122, 0.3185, 1.0, 0.07227, 0.02122, 0.3185, 1.0, 0.07227, 0.02122, 0.3185, 1.0, 0.07227, 0.02122, 0.3185, 1.0, 0.07227, 0.02122, 0.3185, 1.0, 0.07227, 0.02122, 0.3185, 1.0, 0.07227, 0.02122, 0.3185, 1.0, 0.07227, 0.02122, 0.3185, 1.0, 0.07227, 0.02122, 0.3185, 1.0, 0.07227, 0.02122, 0.3185, 1.0, 0.07227, 0.02122, 0.3185, 1.0, 0.07227, 0.02122, 0.3185, 1.0, 0.07227, 0.02122, 0.3185, 1.0, 0.06125, 0.01161, 0.3185, 1.0, 0.06125, 0.01161, 0.3185, 1.0, 0.06125, 0.01161, 0.3185, 1.0, 0.06125, 0.01161, 0.3185, 1.0, 0.06125, 0.01161, 0.3185, 1.0, 0.06125, 0.01161, 0.3185, 1.0, 0.06125, 0.01161, 0.3185, 1.0, 0.06125, 0.01161, 0.3185, 1.0, 0.07227, 0.02122, 0.3185, 1.0, 0.07227, 0.02122, 0.3185, 1.0, 0.07227, 0.02122, 0.3185, 1.0, 0.07227, 0.02122, 0.3185, 1.0, 0.06125, 0.01161, 0.3185, 1.0, 0.06125, 0.01161, 0.3185, 1.0, 0.06125, 0.01161, 0.3185, 1.0, 0.06125, 0.01161, 0.3185, 1.0, 0.07227, 0.02122, 0.3185, 1.0, 0.07227, 0.02122, 0.3185, 1.0, 0.07227, 0.02122, 0.3185, 1.0, 0.07227, 0.02122, 0.3185, 1.0, 0.06125, 0.01161, 0.3185, 1.0, 0.06125, 0.01161, 0.3185, 1.0, 0.06125, 0.01161, 0.3185, 1.0, 0.06125, 0.01161, 0.3185, 1.0, 0.07227, 0.02122, 0.3185, 1.0, 0.07227, 0.02122, 0.3185, 1.0, 0.07227, 0.02122, 0.3185, 1.0, 0.07227, 0.02122, 0.3185, 1.0, 0.07227, 0.02122, 0.3185, 1.0, 0.07227, 0.02122, 0.3185, 1.0, 0.07227, 0.02122, 0.3185, 1.0, 0.07227, 0.02122, 0.3185, 1.0, 0.06125, 0.01161, 0.3185, 1.0, 0.06125, 0.01161, 0.3185, 1.0, 0.06125, 0.01161, 0.3185, 1.0, 0.06125, 0.01161, 0.3185, 1.0, 0.06125, 0.01161, 0.3185, 1.0, 0.06125, 0.01161, 0.3185, 1.0, 0.06125, 0.01161, 0.3185, 1.0, 0.06125, 0.01161, 0.3185, 1.0, 0.06125, 0.01161, 0.3185, 1.0, 0.06125, 0.01161, 0.3185, 1.0, 0.06125, 0.01161, 0.3185, 1.0, 0.06125, 0.01161, 0.3185, 1.0, 0.06125, 0.01161, 0.3185, 1.0, 0.06125, 0.01161, 0.3185, 1.0, 0.06125, 0.01161, 0.3185, 1.0, 0.06125, 0.01161, 0.3185, 1.0, 0.07227, 0.02122, 0.3185, 1.0, 0.07227, 0.02122, 0.3185, 1.0, 0.07227, 0.02122, 0.3185, 1.0, 0.07227, 0.02122, 0.3185, 1.0, 0.07227, 0.02122, 0.3185, 1.0, 0.07227, 0.02122, 0.3185, 1.0, 0.07227, 0.02122, 0.3185, 1.0, 0.07227, 0.02122, 0.3185, 1.0, 0.06125, 0.01161, 0.3185, 1.0, 0.06125, 0.01161, 0.3185, 1.0, 0.06125, 0.01161, 0.3185, 1.0, 0.06125, 0.01161, 0.3185, 1.0, 0.06125, 0.01161, 0.3185, 1.0, 0.06125, 0.01161, 0.3185, 1.0, 0.06125, 0.01161, 0.3185, 1.0, 0.06125, 0.01161, 0.3185, 1.0, 0.07227, 0.02122, 0.3185, 1.0, 0.07227, 0.02122, 0.3185, 1.0, 0.07227, 0.02122, 0.3185, 1.0, 0.07227, 0.02122, 0.3185, 1.0, 0.07227, 0.02122, 0.3185, 1.0, 0.07227, 0.02122, 0.3185, 1.0, 0.07227, 0.02122, 0.3185, 1.0, 0.07227, 0.02122, 0.3185, 1.0, 0.06125, 0.01161, 0.3185, 1.0, 0.06125, 0.01161, 0.3185, 1.0, 0.06125, 0.01161, 0.3185, 1.0, 0.06125, 0.01161, 0.3185, 1.0, 0.07227, 0.02122, 0.3185, 1.0, 0.07227, 0.02122, 0.3185, 1.0, 0.07227, 0.02122, 0.3185, 1.0, 0.07227, 0.02122, 0.3185, 1.0, 0.06125, 0.01161, 0.3185, 1.0, 0.06125, 0.01161, 0.3185, 1.0, 0.06125, 0.01161, 0.3185, 1.0, 0.06125, 0.01161, 0.3185, 1.0, 0.07227, 0.02122, 0.3185, 1.0, 0.07227, 0.02122, 0.3185, 1.0, 0.07227, 0.02122, 0.3185, 1.0, 0.07227, 0.02122, 0.3185, 1.0, 0.06125, 0.01161, 0.3185, 1.0, 0.06125, 0.01161, 0.3185, 1.0, 0.06125, 0.01161, 0.3185, 1.0, 0.06125, 0.01161, 0.3185, 1.0, 0.07227, 0.02122, 0.3185, 1.0, 0.07227, 0.02122, 0.3185, 1.0, 0.07227, 0.02122, 0.3185, 1.0, 0.07227, 0.02122, 0.3185, 1.0, 0.07227, 0.02122, 0.3185, 1.0, 0.07227, 0.02122, 0.3185, 1.0, 0.07227, 0.02122, 0.3185, 1.0, 0.07227, 0.02122, 0.3185, 1.0, 0.07227, 0.02122, 0.3185, 1.0, 0.07227, 0.02122, 0.3185, 1.0, 0.07227, 0.02122, 0.3185, 1.0, 0.07227, 0.02122, 0.3185, 1.0, 0.07227, 0.02122, 0.3185, 1.0, 0.07227, 0.02122, 0.3185, 1.0, 0.07227, 0.02122, 0.3185, 1.0, 0.07227, 0.02122, 0.3185, 1.0, 0.07227, 0.02122, 0.3185, 1.0, 0.07227, 0.02122, 0.3185, 1.0, 0.07227, 0.02122, 0.3185, 1.0, 0.07227, 0.02122, 0.3185, 1.0, 0.07227, 0.02122, 0.3185, 1.0, 0.07227, 0.02122, 0.3185, 1.0, 0.07227, 0.02122, 0.3185, 1.0, 0.07227, 0.02122, 0.3185, 1.0, 0.07227, 0.02122, 0.3185, 1.0, 0.07227, 0.02122, 0.3185, 1.0, 0.07227, 0.02122, 0.3185, 1.0, 0.07227, 0.02122, 0.3185, 1.0, 0.07227, 0.02122, 0.3185, 1.0, 0.07227, 0.02122, 0.3185, 1.0, 0.07227, 0.02122, 0.3185, 1.0, 0.07227, 0.02122, 0.3185, 1.0, 0.07227, 0.02122, 0.3185, 1.0, 0.07227, 0.02122, 0.3185, 1.0, 0.07227, 0.02122, 0.3185, 1.0, 0.07227, 0.02122, 0.3185, 1.0, 0.07227, 0.02122, 0.3185, 1.0, 0.07227, 0.02122, 0.3185, 1.0, 0.07227, 0.02122, 0.3185, 1.0, 0.07227, 0.02122, 0.3185, 1.0, 0.07227, 0.02122, 0.3185, 1.0, 0.07227, 0.02122, 0.3185, 1.0, 0.07227, 0.02122, 0.3185, 1.0, 0.07227, 0.02122, 0.3185, 1.0, 0.06125, 0.01161, 0.3185, 1.0, 0.06125, 0.01161, 0.3185, 1.0, 0.06125, 0.01161, 0.3185, 1.0, 0.06125, 0.01161, 0.3185, 1.0, 0.07227, 0.02122, 0.3185, 1.0, 0.07227, 0.02122, 0.3185, 1.0, 0.07227, 0.02122, 0.3185, 1.0, 0.07227, 0.02122, 0.3185, 1.0, 0.07227, 0.02122, 0.3185, 1.0, 0.07227, 0.02122, 0.3185, 1.0, 0.07227, 0.02122, 0.3185, 1.0, 0.07227, 0.02122, 0.3185, 1.0, 0.07227, 0.02122, 0.3185, 1.0, 0.07227, 0.02122, 0.3185, 1.0, 0.07227, 0.02122, 0.3185, 1.0, 0.07227, 0.02122, 0.3185, 1.0, 0.06125, 0.01161, 0.3185, 1.0, 0.06125, 0.01161, 0.3185, 1.0, 0.06125, 0.01161, 0.3185, 1.0, 0.06125, 0.01161, 0.3185, 1.0, 0.07227, 0.02122, 0.3185, 1.0, 0.07227, 0.02122, 0.3185, 1.0, 0.07227, 0.02122, 0.3185, 1.0, 0.07227, 0.02122, 0.3185, 1.0, 0.07227, 0.02122, 0.3185, 1.0, 0.07227, 0.02122, 0.3185, 1.0, 0.07227, 0.02122, 0.3185, 1.0, 0.07227, 0.02122, 0.3185, 1.0, 0.0331, 0.0, 0.1329, 1.0, 0.0331, 0.0, 0.1329, 1.0, 0.0331, 0.0, 0.1329, 1.0, 0.0331, 0.0, 0.1329, 1.0, 0.0331, 0.0, 0.1329, 1.0, 0.0331, 0.0, 0.1329, 1.0, 0.0331, 0.0, 0.1329, 1.0, 0.0331, 0.0, 0.1329, 1.0, 0.0331, 0.0, 0.1329, 1.0, 0.0331, 0.0, 0.1329, 1.0, 0.0331, 0.0, 0.1329, 1.0, 0.0331, 0.0, 0.1329, 1.0, 0.0331, 0.0, 0.1329, 1.0, 0.0331, 0.0, 0.1329, 1.0, 0.0331, 0.0, 0.1329, 1.0, 0.0331, 0.0, 0.1329, 1.0, 0.06125, 0.01161, 0.3185, 1.0, 0.06125, 0.01161, 0.3185, 1.0, 0.06125, 0.01161, 0.3185, 1.0, 0.06125, 0.01161, 0.3185, 1.0, 0.06125, 0.01161, 0.3185, 1.0, 0.06125, 0.01161, 0.3185, 1.0, 0.06125, 0.01161, 0.3185, 1.0, 0.06125, 0.01161, 0.3185, 1.0, 0.06125, 0.01161, 0.3185, 1.0, 0.06125, 0.01161, 0.3185, 1.0, 0.06125, 0.01161, 0.3185, 1.0, 0.06125, 0.01161, 0.3185, 1.0, 0.06125, 0.01161, 0.3185, 1.0, 0.06125, 0.01161, 0.3185, 1.0, 0.06125, 0.01161, 0.3185, 1.0, 0.06125, 0.01161, 0.3185, 1.0, 0.06125, 0.01161, 0.3185, 1.0, 0.06125, 0.01161, 0.3185, 1.0, 0.06125, 0.01161, 0.3185, 1.0, 0.06125, 0.01161, 0.3185, 1.0, 0.07227, 0.02122, 0.3185, 1.0, 0.07227, 0.02122, 0.3185, 1.0, 0.07227, 0.02122, 0.3185, 1.0, 0.07227, 0.02122, 0.3185, 1.0, 0.06125, 0.01161, 0.3185, 1.0, 0.06125, 0.01161, 0.3185, 1.0, 0.06125, 0.01161, 0.3185, 1.0, 0.06125, 0.01161, 0.3185, 1.0, 0.06125, 0.01161, 0.3185, 1.0, 0.06125, 0.01161, 0.3185, 1.0, 0.06125, 0.01161, 0.3185, 1.0, 0.06125, 0.01161, 0.3185, 1.0, 0.07227, 0.02122, 0.3185, 1.0, 0.07227, 0.02122, 0.3185, 1.0, 0.07227, 0.02122, 0.3185, 1.0, 0.07227, 0.02122, 0.3185, 1.0, 0.06125, 0.01161, 0.3185, 1.0, 0.06125, 0.01161, 0.3185, 1.0, 0.06125, 0.01161, 0.3185, 1.0, 0.06125, 0.01161, 0.3185, 1.0, 0.07227, 0.02122, 0.3185, 1.0, 0.07227, 0.02122, 0.3185, 1.0, 0.07227, 0.02122, 0.3185, 1.0, 0.07227, 0.02122, 0.3185, 1.0, 0.06125, 0.01161, 0.3185, 1.0, 0.06125, 0.01161, 0.3185, 1.0, 0.06125, 0.01161, 0.3185, 1.0, 0.06125, 0.01161, 0.3185, 1.0, 0.07227, 0.02122, 0.3185, 1.0, 0.07227, 0.02122, 0.3185, 1.0, 0.07227, 0.02122, 0.3185, 1.0, 0.07227, 0.02122, 0.3185, 1.0, 0.06125, 0.01161, 0.3185, 1.0, 0.06125, 0.01161, 0.3185, 1.0, 0.06125, 0.01161, 0.3185, 1.0, 0.06125, 0.01161, 0.3185, 1.0, 0.07227, 0.02122, 0.3185, 1.0, 0.07227, 0.02122, 0.3185, 1.0, 0.07227, 0.02122, 0.3185, 1.0, 0.07227, 0.02122, 0.3185, 1.0, 0.07227, 0.02122, 0.3185, 1.0, 0.07227, 0.02122, 0.3185, 1.0, 0.07227, 0.02122, 0.3185, 1.0, 0.07227, 0.02122, 0.3185, 1.0, 0.06125, 0.01161, 0.3185, 1.0, 0.06125, 0.01161, 0.3185, 1.0, 0.06125, 0.01161, 0.3185, 1.0, 0.06125, 0.01161, 0.3185, 1.0, 0.07227, 0.02122, 0.3185, 1.0, 0.07227, 0.02122, 0.3185, 1.0, 0.07227, 0.02122, 0.3185, 1.0, 0.07227, 0.02122, 0.3185, 1.0, 0.06125, 0.01161, 0.3185, 1.0, 0.06125, 0.01161, 0.3185, 1.0, 0.06125, 0.01161, 0.3185, 1.0, 0.06125, 0.01161, 0.3185, 1.0, 0.06125, 0.01161, 0.3185, 1.0, 0.06125, 0.01161, 0.3185, 1.0, 0.06125, 0.01161, 0.3185, 1.0, 0.06125, 0.01161, 0.3185, 1.0, 0.06125, 0.01161, 0.3185, 1.0, 0.06125, 0.01161, 0.3185, 1.0, 0.06125, 0.01161, 0.3185, 1.0, 0.06125, 0.01161, 0.3185, 1.0, 0.06125, 0.01161, 0.3185, 1.0, 0.06125, 0.01161, 0.3185, 1.0, 0.06125, 0.01161, 0.3185, 1.0, 0.06125, 0.01161, 0.3185, 1.0, 0.06125, 0.01161, 0.3185, 1.0, 0.06125, 0.01161, 0.3185, 1.0, 0.06125, 0.01161, 0.3185, 1.0, 0.06125, 0.01161, 0.3185, 1.0, 0.07227, 0.02122, 0.3185, 1.0, 0.07227, 0.02122, 0.3185, 1.0, 0.07227, 0.02122, 0.3185, 1.0, 0.07227, 0.02122, 0.3185, 1.0, 0.07227, 0.02122, 0.3185, 1.0, 0.07227, 0.02122, 0.3185, 1.0, 0.07227, 0.02122, 0.3185, 1.0, 0.07227, 0.02122, 0.3185, 1.0, 0.07227, 0.02122, 0.3185, 1.0, 0.07227, 0.02122, 0.3185, 1.0, 0.07227, 0.02122, 0.3185, 1.0, 0.07227, 0.02122, 0.3185, 1.0, 0.07227, 0.02122, 0.3185, 1.0, 0.07227, 0.02122, 0.3185, 1.0, 0.07227, 0.02122, 0.3185, 1.0, 0.07227, 0.02122, 0.3185, 1.0, 0.07227, 0.02122, 0.3185, 1.0, 0.07227, 0.02122, 0.3185, 1.0, 0.07227, 0.02122, 0.3185, 1.0, 0.07227, 0.02122, 0.3185, 1.0, 0.07227, 0.02122, 0.3185, 1.0, 0.07227, 0.02122, 0.3185, 1.0, 0.07227, 0.02122, 0.3185, 1.0, 0.07227, 0.02122, 0.3185, 1.0, 0.07227, 0.02122, 0.3185, 1.0, 0.07227, 0.02122, 0.3185, 1.0, 0.07227, 0.02122, 0.3185, 1.0, 0.07227, 0.02122, 0.3185, 1.0, 0.07227, 0.02122, 0.3185, 1.0, 0.07227, 0.02122, 0.3185, 1.0, 0.07227, 0.02122, 0.3185, 1.0, 0.07227, 0.02122, 0.3185, 1.0, 0.1329, 0.0, 0.0331, 1.0, 0.1329, 0.0, 0.0331, 1.0, 0.1329, 0.0, 0.0331, 1.0, 0.1329, 0.0, 0.0331, 1.0, 0.1329, 0.0, 0.0331, 1.0, 0.1329, 0.0, 0.0331, 1.0, 0.1329, 0.0, 0.0331, 1.0, 0.1329, 0.0, 0.0331, 1.0, 0.1329, 0.0, 0.0331, 1.0, 0.1329, 0.0, 0.0331, 1.0, 0.1329, 0.0, 0.0331, 1.0, 0.1329, 0.0, 0.0331, 1.0, 0.1329, 0.0, 0.0331, 1.0, 0.1329, 0.0, 0.0331, 1.0, 0.1329, 0.0, 0.0331, 1.0, 0.1329, 0.0, 0.0331, 1.0, 0.1329, 0.0, 0.0331, 1.0, 0.1329, 0.0, 0.0331, 1.0, 0.1329, 0.0, 0.0331, 1.0, 0.1329, 0.0, 0.0331, 1.0, 0.06125, 0.01161, 0.3185, 1.0, 0.06125, 0.01161, 0.3185, 1.0, 0.06125, 0.01161, 0.3185, 1.0, 0.06125, 0.01161, 0.3185, 1.0, 0.07227, 0.02122, 0.3185, 1.0, 0.07227, 0.02122, 0.3185, 1.0, 0.07227, 0.02122, 0.3185, 1.0, 0.07227, 0.02122, 0.3185, 1.0, 0.1329, 0.0, 0.0331, 1.0, 0.1329, 0.0, 0.0331, 1.0, 0.1329, 0.0, 0.0331, 1.0, 0.1329, 0.0, 0.0331, 1.0, 0.1329, 0.0, 0.0331, 1.0, 0.1329, 0.0, 0.0331, 1.0, 0.1329, 0.0, 0.0331, 1.0, 0.1329, 0.0, 0.0331, 1.0, 0.1329, 0.0, 0.0331, 1.0, 0.1329, 0.0, 0.0331, 1.0, 0.1329, 0.0, 0.0331, 1.0, 0.1329, 0.0, 0.0331, 1.0, 0.1329, 0.0, 0.0331, 1.0, 0.1329, 0.0, 0.0331, 1.0, 0.1329, 0.0, 0.0331, 1.0, 0.1329, 0.0, 0.0331, 1.0, 0.1329, 0.0, 0.0331, 1.0, 0.1329, 0.0, 0.0331, 1.0, 0.1329, 0.0, 0.0331, 1.0, 0.1329, 0.0, 0.0331, 1.0, 0.07227, 0.02122, 0.3185, 1.0, 0.07227, 0.02122, 0.3185, 1.0, 0.07227, 0.02122, 0.3185, 1.0, 0.07227, 0.02122, 0.3185, 1.0, 0.07227, 0.02122, 0.3185, 1.0, 0.07227, 0.02122, 0.3185, 1.0, 0.07227, 0.02122, 0.3185, 1.0, 0.07227, 0.02122, 0.3185, 1.0, 0.06125, 0.01161, 0.3185, 1.0, 0.06125, 0.01161, 0.3185, 1.0, 0.06125, 0.01161, 0.3185, 1.0, 0.06125, 0.01161, 0.3185, 1.0, 0.06125, 0.01161, 0.3185, 1.0, 0.06125, 0.01161, 0.3185, 1.0, 0.06125, 0.01161, 0.3185, 1.0, 0.06125, 0.01161, 0.3185, 1.0, 0.07227, 0.02122, 0.3185, 1.0, 0.07227, 0.02122, 0.3185, 1.0, 0.07227, 0.02122, 0.3185, 1.0, 0.07227, 0.02122, 0.3185, 1.0, 0.07227, 0.02122, 0.3185, 1.0, 0.07227, 0.02122, 0.3185, 1.0, 0.07227, 0.02122, 0.3185, 1.0, 0.07227, 0.02122, 0.3185, 1.0, 0.07227, 0.02122, 0.3185, 1.0, 0.07227, 0.02122, 0.3185, 1.0, 0.07227, 0.02122, 0.3185, 1.0, 0.07227, 0.02122, 0.3185, 1.0, 0.07227, 0.02122, 0.3185, 1.0, 0.07227, 0.02122, 0.3185, 1.0, 0.07227, 0.02122, 0.3185, 1.0, 0.07227, 0.02122, 0.3185, 1.0, 0.07227, 0.02122, 0.3185, 1.0, 0.07227, 0.02122, 0.3185, 1.0, 0.07227, 0.02122, 0.3185, 1.0, 0.07227, 0.02122, 0.3185, 1.0, 0.0331, 0.0, 0.1329, 1.0, 0.0331, 0.0, 0.1329, 1.0, 0.0331, 0.0, 0.1329, 1.0, 0.0331, 0.0, 0.1329, 1.0, 0.0331, 0.0, 0.1329, 1.0, 0.0331, 0.0, 0.1329, 1.0, 0.0331, 0.0, 0.1329, 1.0, 0.0331, 0.0, 0.1329, 1.0, 0.0331, 0.0, 0.1329, 1.0, 0.0331, 0.0, 0.1329, 1.0, 0.0331, 0.0, 0.1329, 1.0, 0.0331, 0.0, 0.1329, 1.0, 0.0331, 0.0, 0.1329, 1.0, 0.0331, 0.0, 0.1329, 1.0, 0.0331, 0.0, 0.1329, 1.0, 0.0331, 0.0, 0.1329, 1.0, 0.06125, 0.01161, 0.3185, 1.0, 0.06125, 0.01161, 0.3185, 1.0, 0.06125, 0.01161, 0.3185, 1.0, 0.06125, 0.01161, 0.3185, 1.0, 0.06125, 0.01161, 0.3185, 1.0, 0.06125, 0.01161, 0.3185, 1.0, 0.06125, 0.01161, 0.3185, 1.0, 0.06125, 0.01161, 0.3185, 1.0, 0.06125, 0.01161, 0.3185, 1.0, 0.06125, 0.01161, 0.3185, 1.0, 0.06125, 0.01161, 0.3185, 1.0, 0.06125, 0.01161, 0.3185, 1.0, 0.06125, 0.01161, 0.3185, 1.0, 0.06125, 0.01161, 0.3185, 1.0, 0.06125, 0.01161, 0.3185, 1.0, 0.06125, 0.01161, 0.3185, 1.0, 0.07227, 0.02122, 0.3185, 1.0, 0.07227, 0.02122, 0.3185, 1.0, 0.07227, 0.02122, 0.3185, 1.0, 0.07227, 0.02122, 0.3185, 1.0, 0.06125, 0.01161, 0.3185, 1.0, 0.06125, 0.01161, 0.3185, 1.0, 0.06125, 0.01161, 0.3185, 1.0, 0.06125, 0.01161, 0.3185, 1.0, 0.06125, 0.01161, 0.3185, 1.0, 0.06125, 0.01161, 0.3185, 1.0, 0.06125, 0.01161, 0.3185, 1.0, 0.06125, 0.01161, 0.3185, 1.0, 0.06125, 0.01161, 0.3185, 1.0, 0.06125, 0.01161, 0.3185, 1.0, 0.06125, 0.01161, 0.3185, 1.0, 0.06125, 0.01161, 0.3185, 1.0, 0.07227, 0.02122, 0.3185, 1.0, 0.07227, 0.02122, 0.3185, 1.0, 0.07227, 0.02122, 0.3185, 1.0, 0.07227, 0.02122, 0.3185, 1.0, 0.06125, 0.01161, 0.3185, 1.0, 0.06125, 0.01161, 0.3185, 1.0, 0.06125, 0.01161, 0.3185, 1.0, 0.06125, 0.01161, 0.3185, 1.0, 0.06125, 0.01161, 0.3185, 1.0, 0.06125, 0.01161, 0.3185, 1.0, 0.06125, 0.01161, 0.3185, 1.0, 0.06125, 0.01161, 0.3185, 1.0, 0.06125, 0.01161, 0.3185, 1.0, 0.06125, 0.01161, 0.3185, 1.0, 0.06125, 0.01161, 0.3185, 1.0, 0.06125, 0.01161, 0.3185, 1.0, 0.06125, 0.01161, 0.3185, 1.0, 0.06125, 0.01161, 0.3185, 1.0, 0.06125, 0.01161, 0.3185, 1.0, 0.06125, 0.01161, 0.3185, 1.0, 0.06125, 0.01161, 0.3185, 1.0, 0.06125, 0.01161, 0.3185, 1.0, 0.06125, 0.01161, 0.3185, 1.0, 0.06125, 0.01161, 0.3185, 1.0, 0.06125, 0.01161, 0.3185, 1.0, 0.06125, 0.01161, 0.3185, 1.0, 0.06125, 0.01161, 0.3185, 1.0, 0.06125, 0.01161, 0.3185, 1.0, 0.06125, 0.01161, 0.3185, 1.0, 0.06125, 0.01161, 0.3185, 1.0, 0.06125, 0.01161, 0.3185, 1.0, 0.06125, 0.01161, 0.3185, 1.0, 0.07227, 0.02122, 0.3185, 1.0, 0.07227, 0.02122, 0.3185, 1.0, 0.07227, 0.02122, 0.3185, 1.0, 0.07227, 0.02122, 0.3185, 1.0, 0.09531, 0.0382, 0.3185, 1.0, 0.09531, 0.0382, 0.3185, 1.0, 0.09531, 0.0382, 0.3185, 1.0, 0.09531, 0.0382, 0.3185, 1.0, 0.07227, 0.02122, 0.3185, 1.0, 0.07227, 0.02122, 0.3185, 1.0, 0.07227, 0.02122, 0.3185, 1.0, 0.07227, 0.02122, 0.3185, 1.0, 0.09531, 0.0382, 0.3185, 1.0, 0.09531, 0.0382, 0.3185, 1.0, 0.09531, 0.0382, 0.3185, 1.0, 0.09531, 0.0382, 0.3185, 1.0, 0.07227, 0.02122, 0.3185, 1.0, 0.07227, 0.02122, 0.3185, 1.0, 0.07227, 0.02122, 0.3185, 1.0, 0.07227, 0.02122, 0.3185, 1.0, 0.06125, 0.01161, 0.3185, 1.0, 0.06125, 0.01161, 0.3185, 1.0, 0.06125, 0.01161, 0.3185, 1.0, 0.06125, 0.01161, 0.3185, 1.0, 0.07227, 0.02122, 0.3185, 1.0, 0.07227, 0.02122, 0.3185, 1.0, 0.07227, 0.02122, 0.3185, 1.0, 0.07227, 0.02122, 0.3185, 1.0, 0.09531, 0.0382, 0.3185, 1.0, 0.09531, 0.0382, 0.3185, 1.0, 0.09531, 0.0382, 0.3185, 1.0, 0.09531, 0.0382, 0.3185, 1.0, 0.07227, 0.02122, 0.3185, 1.0, 0.07227, 0.02122, 0.3185, 1.0, 0.07227, 0.02122, 0.3185, 1.0, 0.07227, 0.02122, 0.3185, 1.0, 0.07227, 0.02122, 0.3185, 1.0, 0.07227, 0.02122, 0.3185, 1.0, 0.07227, 0.02122, 0.3185, 1.0, 0.07227, 0.02122, 0.3185, 1.0, 0.07227, 0.02122, 0.3185, 1.0, 0.07227, 0.02122, 0.3185, 1.0, 0.07227, 0.02122, 0.3185, 1.0, 0.07227, 0.02122, 0.3185, 1.0, 0.09531, 0.0382, 0.3185, 1.0, 0.09531, 0.0382, 0.3185, 1.0, 0.09531, 0.0382, 0.3185, 1.0, 0.09531, 0.0382, 0.3185, 1.0, 0.07227, 0.02122, 0.3185, 1.0, 0.07227, 0.02122, 0.3185, 1.0, 0.07227, 0.02122, 0.3185, 1.0, 0.07227, 0.02122, 0.3185, 1.0, 0.06125, 0.01161, 0.3185, 1.0, 0.06125, 0.01161, 0.3185, 1.0, 0.06125, 0.01161, 0.3185, 1.0, 0.06125, 0.01161, 0.3185, 1.0, 0.07227, 0.02122, 0.3185, 1.0, 0.07227, 0.02122, 0.3185, 1.0, 0.07227, 0.02122, 0.3185, 1.0, 0.07227, 0.02122, 0.3185, 1.0, 0.09531, 0.0382, 0.3185, 1.0, 0.09531, 0.0382, 0.3185, 1.0, 0.09531, 0.0382, 0.3185, 1.0, 0.09531, 0.0382, 0.3185, 1.0, 0.09531, 0.0382, 0.3185, 1.0, 0.09531, 0.0382, 0.3185, 1.0, 0.09531, 0.0382, 0.3185, 1.0, 0.09531, 0.0382, 0.3185, 1.0, 0.09531, 0.0382, 0.3185, 1.0, 0.09531, 0.0382, 0.3185, 1.0, 0.09531, 0.0382, 0.3185, 1.0, 0.09531, 0.0382, 0.3185, 1.0, 0.07227, 0.02122, 0.3185, 1.0, 0.07227, 0.02122, 0.3185, 1.0, 0.07227, 0.02122, 0.3185, 1.0, 0.07227, 0.02122, 0.3185, 1.0, 0.06125, 0.01161, 0.3185, 1.0, 0.06125, 0.01161, 0.3185, 1.0, 0.06125, 0.01161, 0.3185, 1.0, 0.06125, 0.01161, 0.3185, 1.0, 0.07227, 0.02122, 0.3185, 1.0, 0.07227, 0.02122, 0.3185, 1.0, 0.07227, 0.02122, 0.3185, 1.0, 0.07227, 0.02122, 0.3185, 1.0, 0.09531, 0.0382, 0.3185, 1.0, 0.09531, 0.0382, 0.3185, 1.0, 0.09531, 0.0382, 0.3185, 1.0, 0.09531, 0.0382, 0.3185, 1.0, 0.09531, 0.0382, 0.3185, 1.0, 0.09531, 0.0382, 0.3185, 1.0, 0.09531, 0.0382, 0.3185, 1.0, 0.09531, 0.0382, 0.3185, 1.0, 0.09531, 0.0382, 0.3185, 1.0, 0.09531, 0.0382, 0.3185, 1.0, 0.09531, 0.0382, 0.3185, 1.0, 0.09531, 0.0382, 0.3185, 1.0, 0.09531, 0.0382, 0.3185, 1.0, 0.09531, 0.0382, 0.3185, 1.0, 0.09531, 0.0382, 0.3185, 1.0, 0.09531, 0.0382, 0.3185, 1.0, 0.09531, 0.0382, 0.3185, 1.0, 0.09531, 0.0382, 0.3185, 1.0, 0.09531, 0.0382, 0.3185, 1.0, 0.09531, 0.0382, 0.3185, 1.0, 0.06125, 0.01161, 0.3185, 1.0, 0.06125, 0.01161, 0.3185, 1.0, 0.06125, 0.01161, 0.3185, 1.0, 0.06125, 0.01161, 0.3185, 1.0, 0.06125, 0.01161, 0.3185, 1.0, 0.06125, 0.01161, 0.3185, 1.0, 0.06125, 0.01161, 0.3185, 1.0, 0.06125, 0.01161, 0.3185, 1.0, 0.09531, 0.0382, 0.3185, 1.0, 0.09531, 0.0382, 0.3185, 1.0, 0.09531, 0.0382, 0.3185, 1.0, 0.09531, 0.0382, 0.3185, 1.0, 0.09531, 0.0382, 0.3185, 1.0, 0.09531, 0.0382, 0.3185, 1.0, 0.09531, 0.0382, 0.3185, 1.0, 0.09531, 0.0382, 0.3185, 1.0, 0.09531, 0.0382, 0.3185, 1.0, 0.09531, 0.0382, 0.3185, 1.0, 0.09531, 0.0382, 0.3185, 1.0, 0.09531, 0.0382, 0.3185, 1.0, 0.09531, 0.0382, 0.3185, 1.0, 0.09531, 0.0382, 0.3185, 1.0, 0.09531, 0.0382, 0.3185, 1.0, 0.09531, 0.0382, 0.3185, 1.0, 0.09531, 0.0382, 0.3185, 1.0, 0.09531, 0.0382, 0.3185, 1.0, 0.09531, 0.0382, 0.3185, 1.0, 0.09531, 0.0382, 0.3185, 1.0, 0.07227, 0.02122, 0.3185, 1.0, 0.07227, 0.02122, 0.3185, 1.0, 0.07227, 0.02122, 0.3185, 1.0, 0.07227, 0.02122, 0.3185, 1.0, 0.07227, 0.02122, 0.3185, 1.0, 0.07227, 0.02122, 0.3185, 1.0, 0.07227, 0.02122, 0.3185, 1.0, 0.07227, 0.02122, 0.3185, 1.0, 0.07227, 0.02122, 0.3185, 1.0, 0.07227, 0.02122, 0.3185, 1.0, 0.07227, 0.02122, 0.3185, 1.0, 0.07227, 0.02122, 0.3185, 1.0, 0.09531, 0.0382, 0.3185, 1.0, 0.09531, 0.0382, 0.3185, 1.0, 0.09531, 0.0382, 0.3185, 1.0, 0.09531, 0.0382, 0.3185, 1.0, 0.09531, 0.0382, 0.3185, 1.0, 0.09531, 0.0382, 0.3185, 1.0, 0.09531, 0.0382, 0.3185, 1.0, 0.09531, 0.0382, 0.3185, 1.0, 0.09531, 0.0382, 0.3185, 1.0, 0.09531, 0.0382, 0.3185, 1.0, 0.09531, 0.0382, 0.3185, 1.0, 0.09531, 0.0382, 0.3185, 1.0, 0.07227, 0.02122, 0.3185, 1.0, 0.07227, 0.02122, 0.3185, 1.0, 0.07227, 0.02122, 0.3185, 1.0, 0.07227, 0.02122, 0.3185, 1.0, 0.06125, 0.01161, 0.3185, 1.0, 0.06125, 0.01161, 0.3185, 1.0, 0.06125, 0.01161, 0.3185, 1.0, 0.06125, 0.01161, 0.3185, 1.0, 0.07227, 0.02122, 0.3185, 1.0, 0.07227, 0.02122, 0.3185, 1.0, 0.07227, 0.02122, 0.3185, 1.0, 0.07227, 0.02122, 0.3185, 1.0, 0.07227, 0.02122, 0.3185, 1.0, 0.07227, 0.02122, 0.3185, 1.0, 0.07227, 0.02122, 0.3185, 1.0, 0.07227, 0.02122, 0.3185, 1.0, 0.06125, 0.01161, 0.3185, 1.0, 0.06125, 0.01161, 0.3185, 1.0, 0.06125, 0.01161, 0.3185, 1.0, 0.06125, 0.01161, 0.3185, 1.0, 0.06125, 0.01161, 0.3185, 1.0, 0.06125, 0.01161, 0.3185, 1.0, 0.06125, 0.01161, 0.3185, 1.0, 0.06125, 0.01161, 0.3185, 1.0, 0.07227, 0.02122, 0.3185, 1.0, 0.07227, 0.02122, 0.3185, 1.0, 0.07227, 0.02122, 0.3185, 1.0, 0.07227, 0.02122, 0.3185, 1.0, 0.06125, 0.01161, 0.3185, 1.0, 0.06125, 0.01161, 0.3185, 1.0, 0.06125, 0.01161, 0.3185, 1.0, 0.06125, 0.01161, 0.3185, 1.0, 0.06125, 0.01161, 0.3185, 1.0, 0.06125, 0.01161, 0.3185, 1.0, 0.06125, 0.01161, 0.3185, 1.0, 0.06125, 0.01161, 0.3185, 1.0, 0.06125, 0.01161, 0.3185, 1.0, 0.06125, 0.01161, 0.3185, 1.0, 0.06125, 0.01161, 0.3185, 1.0, 0.06125, 0.01161, 0.3185, 1.0, 0.06125, 0.01161, 0.3185, 1.0, 0.06125, 0.01161, 0.3185, 1.0, 0.06125, 0.01161, 0.3185, 1.0, 0.06125, 0.01161, 0.3185, 1.0, 0.06125, 0.01161, 0.3185, 1.0, 0.06125, 0.01161, 0.3185, 1.0, 0.06125, 0.01161, 0.3185, 1.0, 0.06125, 0.01161, 0.3185, 1.0, 0.07227, 0.02122, 0.3185, 1.0, 0.07227, 0.02122, 0.3185, 1.0, 0.07227, 0.02122, 0.3185, 1.0, 0.07227, 0.02122, 0.3185, 1.0, 0.06125, 0.01161, 0.3185, 1.0, 0.06125, 0.01161, 0.3185, 1.0, 0.06125, 0.01161, 0.3185, 1.0, 0.06125, 0.01161, 0.3185, 1.0, 0.07227, 0.02122, 0.3185, 1.0, 0.07227, 0.02122, 0.3185, 1.0, 0.07227, 0.02122, 0.3185, 1.0, 0.07227, 0.02122, 0.3185, 1.0, 0.06125, 0.01161, 0.3185, 1.0, 0.06125, 0.01161, 0.3185, 1.0, 0.06125, 0.01161, 0.3185, 1.0, 0.06125, 0.01161, 0.3185, 1.0, 0.07227, 0.02122, 0.3185, 1.0, 0.07227, 0.02122, 0.3185, 1.0, 0.07227, 0.02122, 0.3185, 1.0, 0.07227, 0.02122, 0.3185, 1.0, 0.07227, 0.02122, 0.3185, 1.0, 0.07227, 0.02122, 0.3185, 1.0, 0.07227, 0.02122, 0.3185, 1.0, 0.07227, 0.02122, 0.3185, 1.0, 0.06125, 0.01161, 0.3185, 1.0, 0.06125, 0.01161, 0.3185, 1.0, 0.06125, 0.01161, 0.3185, 1.0, 0.06125, 0.01161, 0.3185, 1.0, 0.07227, 0.02122, 0.3185, 1.0, 0.07227, 0.02122, 0.3185, 1.0, 0.07227, 0.02122, 0.3185, 1.0, 0.07227, 0.02122, 0.3185, 1.0, 0.07227, 0.02122, 0.3185, 1.0, 0.07227, 0.02122, 0.3185, 1.0, 0.07227, 0.02122, 0.3185, 1.0, 0.07227, 0.02122, 0.3185, 1.0, 0.06125, 0.01161, 0.3185, 1.0, 0.06125, 0.01161, 0.3185, 1.0, 0.06125, 0.01161, 0.3185, 1.0, 0.06125, 0.01161, 0.3185, 1.0, 0.07227, 0.02122, 0.3185, 1.0, 0.07227, 0.02122, 0.3185, 1.0, 0.07227, 0.02122, 0.3185, 1.0, 0.07227, 0.02122, 0.3185, 1.0, 0.07227, 0.02122, 0.3185, 1.0, 0.07227, 0.02122, 0.3185, 1.0, 0.07227, 0.02122, 0.3185, 1.0, 0.07227, 0.02122, 0.3185, 1.0, 0.07227, 0.02122, 0.3185, 1.0, 0.07227, 0.02122, 0.3185, 1.0, 0.07227, 0.02122, 0.3185, 1.0, 0.07227, 0.02122, 0.3185, 1.0, 0.07227, 0.02122, 0.3185, 1.0, 0.07227, 0.02122, 0.3185, 1.0, 0.07227, 0.02122, 0.3185, 1.0, 0.07227, 0.02122, 0.3185, 1.0, 0.07227, 0.02122, 0.3185, 1.0, 0.07227, 0.02122, 0.3185, 1.0, 0.07227, 0.02122, 0.3185, 1.0, 0.07227, 0.02122, 0.3185, 1.0, 0.07227, 0.02122, 0.3185, 1.0, 0.07227, 0.02122, 0.3185, 1.0, 0.07227, 0.02122, 0.3185, 1.0, 0.07227, 0.02122, 0.3185, 1.0, 0.07227, 0.02122, 0.3185, 1.0, 0.07227, 0.02122, 0.3185, 1.0, 0.07227, 0.02122, 0.3185, 1.0, 0.07227, 0.02122, 0.3185, 1.0, 0.07227, 0.02122, 0.3185, 1.0, 0.07227, 0.02122, 0.3185, 1.0, 0.07227, 0.02122, 0.3185, 1.0, 0.07227, 0.02122, 0.3185, 1.0, 0.07227, 0.02122, 0.3185, 1.0, 0.07227, 0.02122, 0.3185, 1.0, 0.07227, 0.02122, 0.3185, 1.0, 0.07227, 0.02122, 0.3185, 1.0, 0.07227, 0.02122, 0.3185, 1.0, 0.07227, 0.02122, 0.3185, 1.0, 0.07227, 0.02122, 0.3185, 1.0, 0.07227, 0.02122, 0.3185, 1.0, 0.07227, 0.02122, 0.3185, 1.0, 0.07227, 0.02122, 0.3185, 1.0, 0.07227, 0.02122, 0.3185, 1.0, 0.07227, 0.02122, 0.3185, 1.0, 0.07227, 0.02122, 0.3185, 1.0, 0.07227, 0.02122, 0.3185, 1.0, 0.07227, 0.02122, 0.3185, 1.0, 0.07227, 0.02122, 0.3185, 1.0, 0.07227, 0.02122, 0.3185, 1.0, 0.07227, 0.02122, 0.3185, 1.0, 0.07227, 0.02122, 0.3185, 1.0, 0.07227, 0.02122, 0.3185, 1.0, 0.07227, 0.02122, 0.3185, 1.0, 0.07227, 0.02122, 0.3185, 1.0, 0.07227, 0.02122, 0.3185, 1.0, 0.07227, 0.02122, 0.3185, 1.0, 0.07227, 0.02122, 0.3185, 1.0, 0.07227, 0.02122, 0.3185, 1.0, 0.07227, 0.02122, 0.3185, 1.0, 0.07227, 0.02122, 0.3185, 1.0, 0.06125, 0.01161, 0.3185, 1.0, 0.06125, 0.01161, 0.3185, 1.0, 0.06125, 0.01161, 0.3185, 1.0, 0.06125, 0.01161, 0.3185, 1.0, 0.07227, 0.02122, 0.3185, 1.0, 0.07227, 0.02122, 0.3185, 1.0, 0.07227, 0.02122, 0.3185, 1.0, 0.07227, 0.02122, 0.3185, 1.0, 0.07227, 0.02122, 0.3185, 1.0, 0.07227, 0.02122, 0.3185, 1.0, 0.07227, 0.02122, 0.3185, 1.0, 0.07227, 0.02122, 0.3185, 1.0, 0.0331, 0.0, 0.1329, 1.0, 0.0331, 0.0, 0.1329, 1.0, 0.0331, 0.0, 0.1329, 1.0, 0.0331, 0.0, 0.1329, 1.0, 0.0331, 0.0, 0.1329, 1.0, 0.0331, 0.0, 0.1329, 1.0, 0.0331, 0.0, 0.1329, 1.0, 0.0331, 0.0, 0.1329, 1.0, 0.0331, 0.0, 0.1329, 1.0, 0.0331, 0.0, 0.1329, 1.0, 0.0331, 0.0, 0.1329, 1.0, 0.0331, 0.0, 0.1329, 1.0, 0.0331, 0.0, 0.1329, 1.0, 0.0331, 0.0, 0.1329, 1.0, 0.0331, 0.0, 0.1329, 1.0, 0.0331, 0.0, 0.1329, 1.0, 0.07227, 0.02122, 0.3185, 1.0, 0.07227, 0.02122, 0.3185, 1.0, 0.07227, 0.02122, 0.3185, 1.0, 0.07227, 0.02122, 0.3185, 1.0, 0.07227, 0.02122, 0.3185, 1.0, 0.07227, 0.02122, 0.3185, 1.0, 0.07227, 0.02122, 0.3185, 1.0, 0.07227, 0.02122, 0.3185, 1.0, 0.07227, 0.02122, 0.3185, 1.0, 0.07227, 0.02122, 0.3185, 1.0, 0.07227, 0.02122, 0.3185, 1.0, 0.07227, 0.02122, 0.3185, 1.0, 0.07227, 0.02122, 0.3185, 1.0, 0.07227, 0.02122, 0.3185, 1.0, 0.07227, 0.02122, 0.3185, 1.0, 0.07227, 0.02122, 0.3185, 1.0, 0.07227, 0.02122, 0.3185, 1.0, 0.07227, 0.02122, 0.3185, 1.0, 0.07227, 0.02122, 0.3185, 1.0, 0.07227, 0.02122, 0.3185, 1.0, 0.07227, 0.02122, 0.3185, 1.0, 0.07227, 0.02122, 0.3185, 1.0, 0.07227, 0.02122, 0.3185, 1.0, 0.07227, 0.02122, 0.3185, 1.0, 0.07227, 0.02122, 0.3185, 1.0, 0.07227, 0.02122, 0.3185, 1.0, 0.07227, 0.02122, 0.3185, 1.0, 0.07227, 0.02122, 0.3185, 1.0, 0.07227, 0.02122, 0.3185, 1.0, 0.07227, 0.02122, 0.3185, 1.0, 0.07227, 0.02122, 0.3185, 1.0, 0.07227, 0.02122, 0.3185, 1.0, 0.06125, 0.01161, 0.3185, 1.0, 0.06125, 0.01161, 0.3185, 1.0, 0.06125, 0.01161, 0.3185, 1.0, 0.06125, 0.01161, 0.3185, 1.0, 0.06125, 0.01161, 0.3185, 1.0, 0.06125, 0.01161, 0.3185, 1.0, 0.06125, 0.01161, 0.3185, 1.0, 0.06125, 0.01161, 0.3185, 1.0, 0.07227, 0.02122, 0.3185, 1.0, 0.07227, 0.02122, 0.3185, 1.0, 0.07227, 0.02122, 0.3185, 1.0, 0.07227, 0.02122, 0.3185, 1.0, 0.06125, 0.01161, 0.3185, 1.0, 0.06125, 0.01161, 0.3185, 1.0, 0.06125, 0.01161, 0.3185, 1.0, 0.06125, 0.01161, 0.3185, 1.0, 0.07227, 0.02122, 0.3185, 1.0, 0.07227, 0.02122, 0.3185, 1.0, 0.07227, 0.02122, 0.3185, 1.0, 0.07227, 0.02122, 0.3185, 1.0, 0.06125, 0.01161, 0.3185, 1.0, 0.06125, 0.01161, 0.3185, 1.0, 0.06125, 0.01161, 0.3185, 1.0, 0.06125, 0.01161, 0.3185, 1.0, 0.07227, 0.02122, 0.3185, 1.0, 0.07227, 0.02122, 0.3185, 1.0, 0.07227, 0.02122, 0.3185, 1.0, 0.07227, 0.02122, 0.3185, 1.0, 0.07227, 0.02122, 0.3185, 1.0, 0.07227, 0.02122, 0.3185, 1.0, 0.07227, 0.02122, 0.3185, 1.0, 0.07227, 0.02122, 0.3185, 1.0, 0.07227, 0.02122, 0.3185, 1.0, 0.07227, 0.02122, 0.3185, 1.0, 0.07227, 0.02122, 0.3185, 1.0, 0.07227, 0.02122, 0.3185, 1.0, 0.07227, 0.02122, 0.3185, 1.0, 0.07227, 0.02122, 0.3185, 1.0, 0.07227, 0.02122, 0.3185, 1.0, 0.07227, 0.02122, 0.3185, 1.0, 0.06125, 0.01161, 0.3185, 1.0, 0.06125, 0.01161, 0.3185, 1.0, 0.06125, 0.01161, 0.3185, 1.0, 0.06125, 0.01161, 0.3185, 1.0, 0.07227, 0.02122, 0.3185, 1.0, 0.07227, 0.02122, 0.3185, 1.0, 0.07227, 0.02122, 0.3185, 1.0, 0.07227, 0.02122, 0.3185, 1.0, 0.06125, 0.01161, 0.3185, 1.0, 0.06125, 0.01161, 0.3185, 1.0, 0.06125, 0.01161, 0.3185, 1.0, 0.06125, 0.01161, 0.3185, 1.0, 0.07227, 0.02122, 0.3185, 1.0, 0.07227, 0.02122, 0.3185, 1.0, 0.07227, 0.02122, 0.3185, 1.0, 0.07227, 0.02122, 0.3185, 1.0, 0.07227, 0.02122, 0.3185, 1.0, 0.07227, 0.02122, 0.3185, 1.0, 0.07227, 0.02122, 0.3185, 1.0, 0.07227, 0.02122, 0.3185, 1.0, 0.06125, 0.01161, 0.3185, 1.0, 0.06125, 0.01161, 0.3185, 1.0, 0.06125, 0.01161, 0.3185, 1.0, 0.06125, 0.01161, 0.3185, 1.0, 0.06125, 0.01161, 0.3185, 1.0, 0.06125, 0.01161, 0.3185, 1.0, 0.06125, 0.01161, 0.3185, 1.0, 0.06125, 0.01161, 0.3185, 1.0, 0.07227, 0.02122, 0.3185, 1.0, 0.07227, 0.02122, 0.3185, 1.0, 0.07227, 0.02122, 0.3185, 1.0, 0.07227, 0.02122, 0.3185, 1.0, 0.06125, 0.01161, 0.3185, 1.0, 0.06125, 0.01161, 0.3185, 1.0, 0.06125, 0.01161, 0.3185, 1.0, 0.06125, 0.01161, 0.3185, 1.0, 0.06125, 0.01161, 0.3185, 1.0, 0.06125, 0.01161, 0.3185, 1.0, 0.06125, 0.01161, 0.3185, 1.0, 0.06125, 0.01161, 0.3185, 1.0, 0.06125, 0.01161, 0.3185, 1.0, 0.06125, 0.01161, 0.3185, 1.0, 0.06125, 0.01161, 0.3185, 1.0, 0.06125, 0.01161, 0.3185, 1.0, 0.06125, 0.01161, 0.3185, 1.0, 0.06125, 0.01161, 0.3185, 1.0, 0.06125, 0.01161, 0.3185, 1.0, 0.06125, 0.01161, 0.3185, 1.0, 0.07227, 0.02122, 0.3185, 1.0, 0.07227, 0.02122, 0.3185, 1.0, 0.07227, 0.02122, 0.3185, 1.0, 0.07227, 0.02122, 0.3185, 1.0, 0.06125, 0.01161, 0.3185, 1.0, 0.06125, 0.01161, 0.3185, 1.0, 0.06125, 0.01161, 0.3185, 1.0, 0.06125, 0.01161, 0.3185, 1.0, 0.06125, 0.01161, 0.3185, 1.0, 0.06125, 0.01161, 0.3185, 1.0, 0.06125, 0.01161, 0.3185, 1.0, 0.06125, 0.01161, 0.3185, 1.0, 0.06125, 0.01161, 0.3185, 1.0, 0.06125, 0.01161, 0.3185, 1.0, 0.06125, 0.01161, 0.3185, 1.0, 0.06125, 0.01161, 0.3185, 1.0, 0.06125, 0.01161, 0.3185, 1.0, 0.06125, 0.01161, 0.3185, 1.0, 0.06125, 0.01161, 0.3185, 1.0, 0.06125, 0.01161, 0.3185, 1.0, 0.07227, 0.02122, 0.3185, 1.0, 0.07227, 0.02122, 0.3185, 1.0, 0.07227, 0.02122, 0.3185, 1.0, 0.07227, 0.02122, 0.3185, 1.0, 0.06125, 0.01161, 0.3185, 1.0, 0.06125, 0.01161, 0.3185, 1.0, 0.06125, 0.01161, 0.3185, 1.0, 0.06125, 0.01161, 0.3185, 1.0, 0.06125, 0.01161, 0.3185, 1.0, 0.06125, 0.01161, 0.3185, 1.0, 0.06125, 0.01161, 0.3185, 1.0, 0.06125, 0.01161, 0.3185, 1.0, 0.07227, 0.02122, 0.3185, 1.0, 0.07227, 0.02122, 0.3185, 1.0, 0.07227, 0.02122, 0.3185, 1.0, 0.07227, 0.02122, 0.3185, 1.0, 0.06125, 0.01161, 0.3185, 1.0, 0.06125, 0.01161, 0.3185, 1.0, 0.06125, 0.01161, 0.3185, 1.0, 0.06125, 0.01161, 0.3185, 1.0, 0.06125, 0.01161, 0.3185, 1.0, 0.06125, 0.01161, 0.3185, 1.0, 0.06125, 0.01161, 0.3185, 1.0, 0.06125, 0.01161, 0.3185, 1.0, 0.07227, 0.02122, 0.3185, 1.0, 0.07227, 0.02122, 0.3185, 1.0, 0.07227, 0.02122, 0.3185, 1.0, 0.07227, 0.02122, 0.3185, 1.0, 0.06125, 0.01161, 0.3185, 1.0, 0.06125, 0.01161, 0.3185, 1.0, 0.06125, 0.01161, 0.3185, 1.0, 0.06125, 0.01161, 0.3185, 1.0, 0.06125, 0.01161, 0.3185, 1.0, 0.06125, 0.01161, 0.3185, 1.0, 0.06125, 0.01161, 0.3185, 1.0, 0.06125, 0.01161, 0.3185, 1.0, 0.07227, 0.02122, 0.3185, 1.0, 0.07227, 0.02122, 0.3185, 1.0, 0.07227, 0.02122, 0.3185, 1.0, 0.07227, 0.02122, 0.3185, 1.0, 0.06125, 0.01161, 0.3185, 1.0, 0.06125, 0.01161, 0.3185, 1.0, 0.06125, 0.01161, 0.3185, 1.0, 0.06125, 0.01161, 0.3185, 1.0, 0.06125, 0.01161, 0.3185, 1.0, 0.06125, 0.01161, 0.3185, 1.0, 0.06125, 0.01161, 0.3185, 1.0, 0.06125, 0.01161, 0.3185, 1.0, 0.06125, 0.01161, 0.3185, 1.0, 0.06125, 0.01161, 0.3185, 1.0, 0.06125, 0.01161, 0.3185, 1.0, 0.06125, 0.01161, 0.3185, 1.0, 0.06125, 0.01161, 0.3185, 1.0, 0.06125, 0.01161, 0.3185, 1.0, 0.06125, 0.01161, 0.3185, 1.0, 0.06125, 0.01161, 0.3185, 1.0, 0.06125, 0.01161, 0.3185, 1.0, 0.06125, 0.01161, 0.3185, 1.0, 0.06125, 0.01161, 0.3185, 1.0, 0.06125, 0.01161, 0.3185, 1.0, 0.07227, 0.02122, 0.3185, 1.0, 0.07227, 0.02122, 0.3185, 1.0, 0.07227, 0.02122, 0.3185, 1.0, 0.07227, 0.02122, 0.3185, 1.0, 0.07227, 0.02122, 0.3185, 1.0, 0.07227, 0.02122, 0.3185, 1.0, 0.07227, 0.02122, 0.3185, 1.0, 0.07227, 0.02122, 0.3185, 1.0, 0.07227, 0.02122, 0.3185, 1.0, 0.07227, 0.02122, 0.3185, 1.0, 0.07227, 0.02122, 0.3185, 1.0, 0.07227, 0.02122, 0.3185, 1.0, 0.06125, 0.01161, 0.3185, 1.0, 0.06125, 0.01161, 0.3185, 1.0, 0.06125, 0.01161, 0.3185, 1.0, 0.06125, 0.01161, 0.3185, 1.0, 0.06125, 0.01161, 0.3185, 1.0, 0.06125, 0.01161, 0.3185, 1.0, 0.06125, 0.01161, 0.3185, 1.0, 0.06125, 0.01161, 0.3185, 1.0, 0.07227, 0.02122, 0.3185, 1.0, 0.07227, 0.02122, 0.3185, 1.0, 0.07227, 0.02122, 0.3185, 1.0, 0.07227, 0.02122, 0.3185, 1.0, 0.06125, 0.01161, 0.3185, 1.0, 0.06125, 0.01161, 0.3185, 1.0, 0.06125, 0.01161, 0.3185, 1.0, 0.06125, 0.01161, 0.3185, 1.0, 0.06125, 0.01161, 0.3185, 1.0, 0.06125, 0.01161, 0.3185, 1.0, 0.06125, 0.01161, 0.3185, 1.0, 0.06125, 0.01161, 0.3185, 1.0, 0.07227, 0.02122, 0.3185, 1.0, 0.07227, 0.02122, 0.3185, 1.0, 0.07227, 0.02122, 0.3185, 1.0, 0.07227, 0.02122, 0.3185, 1.0, 0.07227, 0.02122, 0.3185, 1.0, 0.07227, 0.02122, 0.3185, 1.0, 0.07227, 0.02122, 0.3185, 1.0, 0.07227, 0.02122, 0.3185, 1.0, 0.07227, 0.02122, 0.3185, 1.0, 0.07227, 0.02122, 0.3185, 1.0, 0.07227, 0.02122, 0.3185, 1.0, 0.07227, 0.02122, 0.3185, 1.0, 0.06125, 0.01161, 0.3185, 1.0, 0.06125, 0.01161, 0.3185, 1.0, 0.06125, 0.01161, 0.3185, 1.0, 0.06125, 0.01161, 0.3185, 1.0, 0.06125, 0.01161, 0.3185, 1.0, 0.06125, 0.01161, 0.3185, 1.0, 0.06125, 0.01161, 0.3185, 1.0, 0.06125, 0.01161, 0.3185, 1.0, 0.06125, 0.01161, 0.3185, 1.0, 0.06125, 0.01161, 0.3185, 1.0, 0.06125, 0.01161, 0.3185, 1.0, 0.06125, 0.01161, 0.3185, 1.0, 0.06125, 0.01161, 0.3185, 1.0, 0.06125, 0.01161, 0.3185, 1.0, 0.06125, 0.01161, 0.3185, 1.0, 0.06125, 0.01161, 0.3185, 1.0, 0.06125, 0.01161, 0.3185, 1.0, 0.06125, 0.01161, 0.3185, 1.0, 0.06125, 0.01161, 0.3185, 1.0, 0.06125, 0.01161, 0.3185, 1.0, 0.07227, 0.02122, 0.3185, 1.0, 0.07227, 0.02122, 0.3185, 1.0, 0.07227, 0.02122, 0.3185, 1.0, 0.07227, 0.02122, 0.3185, 1.0, 0.06125, 0.01161, 0.3185, 1.0, 0.06125, 0.01161, 0.3185, 1.0, 0.06125, 0.01161, 0.3185, 1.0, 0.06125, 0.01161, 0.3185, 1.0, 0.06125, 0.01161, 0.3185, 1.0, 0.06125, 0.01161, 0.3185, 1.0, 0.06125, 0.01161, 0.3185, 1.0, 0.06125, 0.01161, 0.3185, 1.0, 0.07227, 0.02122, 0.3185, 1.0, 0.07227, 0.02122, 0.3185, 1.0, 0.07227, 0.02122, 0.3185, 1.0, 0.07227, 0.02122, 0.3185, 1.0, 0.06125, 0.01161, 0.3185, 1.0, 0.06125, 0.01161, 0.3185, 1.0, 0.06125, 0.01161, 0.3185, 1.0, 0.06125, 0.01161, 0.3185, 1.0, 0.06125, 0.01161, 0.3185, 1.0, 0.06125, 0.01161, 0.3185, 1.0, 0.06125, 0.01161, 0.3185, 1.0, 0.06125, 0.01161, 0.3185, 1.0, 0.06125, 0.01161, 0.3185, 1.0, 0.06125, 0.01161, 0.3185, 1.0, 0.06125, 0.01161, 0.3185, 1.0, 0.06125, 0.01161, 0.3185, 1.0, 0.07227, 0.02122, 0.3185, 1.0, 0.07227, 0.02122, 0.3185, 1.0, 0.07227, 0.02122, 0.3185, 1.0, 0.07227, 0.02122, 0.3185, 1.0, 0.06125, 0.01161, 0.3185, 1.0, 0.06125, 0.01161, 0.3185, 1.0, 0.06125, 0.01161, 0.3185, 1.0, 0.06125, 0.01161, 0.3185, 1.0, 0.06125, 0.01161, 0.3185, 1.0, 0.06125, 0.01161, 0.3185, 1.0, 0.06125, 0.01161, 0.3185, 1.0, 0.06125, 0.01161, 0.3185, 1.0, 0.07227, 0.02122, 0.3185, 1.0, 0.07227, 0.02122, 0.3185, 1.0, 0.07227, 0.02122, 0.3185, 1.0, 0.07227, 0.02122, 0.3185, 1.0, 0.07227, 0.02122, 0.3185, 1.0, 0.07227, 0.02122, 0.3185, 1.0, 0.07227, 0.02122, 0.3185, 1.0, 0.07227, 0.02122, 0.3185, 1.0, 0.07227, 0.02122, 0.3185, 1.0, 0.07227, 0.02122, 0.3185, 1.0, 0.07227, 0.02122, 0.3185, 1.0, 0.07227, 0.02122, 0.3185, 1.0, 0.06125, 0.01161, 0.3185, 1.0, 0.06125, 0.01161, 0.3185, 1.0, 0.06125, 0.01161, 0.3185, 1.0, 0.06125, 0.01161, 0.3185, 1.0, 0.06125, 0.01161, 0.3185, 1.0, 0.06125, 0.01161, 0.3185, 1.0, 0.06125, 0.01161, 0.3185, 1.0, 0.06125, 0.01161, 0.3185, 1.0, 0.06125, 0.01161, 0.3185, 1.0, 0.06125, 0.01161, 0.3185, 1.0, 0.06125, 0.01161, 0.3185, 1.0, 0.06125, 0.01161, 0.3185, 1.0, 0.06125, 0.01161, 0.3185, 1.0, 0.06125, 0.01161, 0.3185, 1.0, 0.06125, 0.01161, 0.3185, 1.0, 0.06125, 0.01161, 0.3185, 1.0, 0.06125, 0.01161, 0.3185, 1.0, 0.06125, 0.01161, 0.3185, 1.0, 0.06125, 0.01161, 0.3185, 1.0, 0.06125, 0.01161, 0.3185, 1.0, 0.07227, 0.02122, 0.3185, 1.0, 0.07227, 0.02122, 0.3185, 1.0, 0.07227, 0.02122, 0.3185, 1.0, 0.07227, 0.02122, 0.3185, 1.0, 0.06125, 0.01161, 0.3185, 1.0, 0.06125, 0.01161, 0.3185, 1.0, 0.06125, 0.01161, 0.3185, 1.0, 0.06125, 0.01161, 0.3185, 1.0, 0.07227, 0.02122, 0.3185, 1.0, 0.07227, 0.02122, 0.3185, 1.0, 0.07227, 0.02122, 0.3185, 1.0, 0.07227, 0.02122, 0.3185, 1.0, 0.07227, 0.02122, 0.3185, 1.0, 0.07227, 0.02122, 0.3185, 1.0, 0.07227, 0.02122, 0.3185, 1.0, 0.07227, 0.02122, 0.3185, 1.0, 0.07227, 0.02122, 0.3185, 1.0, 0.07227, 0.02122, 0.3185, 1.0, 0.07227, 0.02122, 0.3185, 1.0, 0.07227, 0.02122, 0.3185, 1.0, 0.07227, 0.02122, 0.3185, 1.0, 0.07227, 0.02122, 0.3185, 1.0, 0.07227, 0.02122, 0.3185, 1.0, 0.07227, 0.02122, 0.3185, 1.0, 0.07227, 0.02122, 0.3185, 1.0, 0.07227, 0.02122, 0.3185, 1.0, 0.07227, 0.02122, 0.3185, 1.0, 0.07227, 0.02122, 0.3185, 1.0, 0.07227, 0.02122, 0.3185, 1.0, 0.07227, 0.02122, 0.3185, 1.0, 0.07227, 0.02122, 0.3185, 1.0, 0.07227, 0.02122, 0.3185, 1.0, 0.06125, 0.01161, 0.3185, 1.0, 0.06125, 0.01161, 0.3185, 1.0, 0.06125, 0.01161, 0.3185, 1.0, 0.06125, 0.01161, 0.3185, 1.0, 0.07227, 0.02122, 0.3185, 1.0, 0.07227, 0.02122, 0.3185, 1.0, 0.07227, 0.02122, 0.3185, 1.0, 0.07227, 0.02122, 0.3185, 1.0, 0.07227, 0.02122, 0.3185, 1.0, 0.07227, 0.02122, 0.3185, 1.0, 0.07227, 0.02122, 0.3185, 1.0, 0.07227, 0.02122, 0.3185, 1.0])
me_thunderbeasthand_002.use_remesh_preserve_volume = False
me_thunderbeasthand_002.use_remesh_preserve_attributes = False
me_thunderbeasthand_002.use_mirror_vertex_groups = False
me_thunderbeasthand_002.update()

# ---- objects
ob_thunderbeasthand = bpy.data.objects.new('ThunderBeastHand', me_thunderbeasthand_002)

# ---- transforms, parenting, visibility, modifiers, constraints
ob_thunderbeasthand.location = (0.0, 0.0, 0.0)
ob_thunderbeasthand.lineart.crease_threshold = 0.0

# ---- collection membership
col_collection_1.objects.link(ob_thunderbeasthand)

# ---- scene / render settings (as saved in the file)
scene.frame_start = 1; scene.frame_end = 250; scene.frame_set(1)
scene.render.engine = 'BLENDER_EEVEE_NEXT'
scene.render.resolution_percentage = 50
scene.render.dither_intensity = 0.0
scene.cycles.use_denoising = False
scene.cycles.samples = 128
scene.cycles.sampling_pattern = 'TABULATED_SOBOL'
scene.cycles.use_adaptive_sampling = False
scene.cycles.use_light_tree = False
scene.cycles.blur_glossy = 0.0
scene.cycles.sample_clamp_indirect = 0.0
scene.view_settings.view_transform = 'Standard'
bpy.context.view_layer.update()

# ---- added for rendering (the .blend has no active camera and no usable light): camera, sun
cam_auto = bpy.data.cameras.new('AutoCamera')
cam_auto.lens = 50.0
cam_auto.sensor_width = 36.0
cam_auto.clip_end = 1000.0
ob_auto_camera = bpy.data.objects.new('AutoCamera', cam_auto)
scene.collection.objects.link(ob_auto_camera)
ob_auto_camera.location = (0.76934, -0.963222, 0.654385)
ob_auto_camera.rotation_euler = (1.09748, -7.21219e-08, 0.694738)
scene.camera = ob_auto_camera
light_auto_sun = bpy.data.lights.new('AutoSun', 'SUN')
light_auto_sun.energy = 3.0
light_auto_sun.angle = 0.0523599
ob_auto_sun = bpy.data.objects.new('AutoSun', light_auto_sun)
scene.collection.objects.link(ob_auto_sun)
ob_auto_sun.rotation_euler = (0.872665, 0.174533, 0.523599)
bpy.context.view_layer.update()
